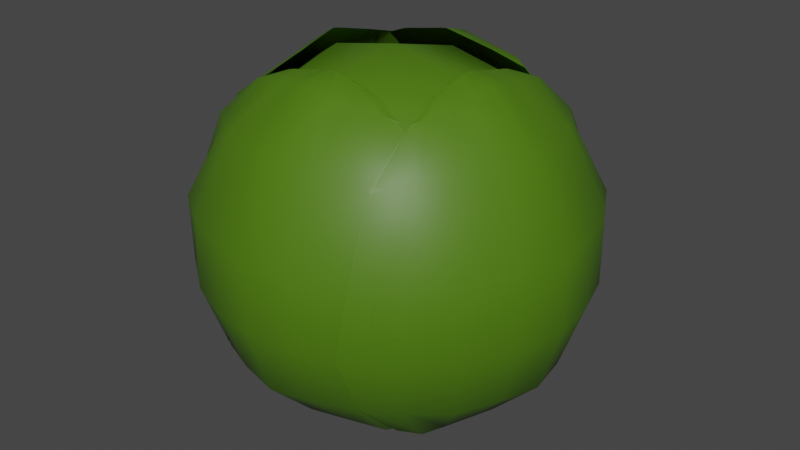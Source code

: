 # Source: Cabbage.blend  (saved by Blender 2.82.7; exported with 4.5.12 LTS)
import bpy
from mathutils import Matrix  # noqa: F401  (used for matrix-valued properties, if any)

bpy.ops.wm.read_factory_settings(use_empty=True)
scene = bpy.context.scene
scene.name = 'Scene'

# ---- collections
col_collection = bpy.data.collections.new('Collection'); scene.collection.children.link(col_collection)

# ---- materials (node trees are filled in below, after node groups)
mat_green_cabbage = bpy.data.materials.new('Green_Cabbage')
mat_green_cabbage.use_transparent_shadow = False

# ---- node groups
ng_auto_smooth = bpy.data.node_groups.new('Auto Smooth', 'GeometryNodeTree')
_s = ng_auto_smooth.interface.new_socket(name='Geometry', in_out='OUTPUT', socket_type='NodeSocketGeometry')
_s = ng_auto_smooth.interface.new_socket(name='Geometry', in_out='INPUT', socket_type='NodeSocketGeometry')
_s = ng_auto_smooth.interface.new_socket(name='Angle', in_out='INPUT', socket_type='NodeSocketFloat')
_s.subtype = 'ANGLE'
_s.min_value = 0.0
_s.max_value = 3.142
ng_auto_smooth.is_modifier = True
_N = ng_auto_smooth.nodes; _L = ng_auto_smooth.links
n0 = _N.new('NodeGroupOutput'); n0.name = 'Group Output'; n0.location = (480, -100)
n1 = _N.new('NodeGroupInput'); n1.name = 'Group Input'; n1.location = (-420, -300)
n2 = _N.new('NodeGroupInput'); n2.name = 'Group Input.001'; n2.location = (-60, -100)
n3 = _N.new('GeometryNodeSetShadeSmooth'); n3.name = 'Set Shade Smooth'; n3.location = (120, -100)
n3.domain = 'EDGE'
n4 = _N.new('GeometryNodeSetShadeSmooth'); n4.name = 'Set Shade Smooth.001'; n4.location = (300, -100)
n5 = _N.new('GeometryNodeInputMeshEdgeAngle'); n5.name = 'Edge Angle'; n5.location = (-420, -220)
n6 = _N.new('GeometryNodeInputEdgeSmooth'); n6.name = 'Is Edge Smooth'; n6.location = (-60, -160)
n7 = _N.new('GeometryNodeInputShadeSmooth'); n7.name = 'Is Face Smooth'; n7.location = (-240, -340)
n8 = _N.new('FunctionNodeBooleanMath'); n8.name = 'Boolean Math'; n8.location = (-60, -220)
n9 = _N.new('FunctionNodeCompare'); n9.name = 'Compare'; n9.location = (-240, -180)
n9.operation = 'LESS_EQUAL'
_L.new(n5.outputs[0], n9.inputs[0])
_L.new(n4.outputs[0], n0.inputs[0])
_L.new(n1.outputs[1], n9.inputs[1])
_L.new(n9.outputs[0], n8.inputs[0])
_L.new(n7.outputs[0], n8.inputs[1])
_L.new(n2.outputs[0], n3.inputs[0])
_L.new(n6.outputs[0], n3.inputs[1])
_L.new(n3.outputs[0], n4.inputs[0])
_L.new(n8.outputs[0], n3.inputs[2])
n0.is_active_output = True

# ---- material node trees
mat_green_cabbage.use_nodes = True; mat_green_cabbage.node_tree.nodes.clear()
_N = mat_green_cabbage.node_tree.nodes; _L = mat_green_cabbage.node_tree.links
n0 = _N.new('ShaderNodeOutputMaterial'); n0.name = 'Material Output'; n0.location = (300, 300)
n1 = _N.new('ShaderNodeBsdfPrincipled'); n1.name = 'Principled BSDF'; n1.location = (10, 300)
n1.distribution = 'GGX'
n1.subsurface_method = 'BURLEY'
n1.inputs[0].default_value = (0.07244, 0.1789, 0.003612, 1.0)
n1.inputs[3].default_value = 1.45
n1.inputs[27].default_value = (0.0, 0.0, 0.0, 1.0)
n1.inputs[28].default_value = 1.0
_L.new(n1.outputs[0], n0.inputs[0])
n0.is_active_output = True

# ---- world
world_world = bpy.data.worlds.new('World'); scene.world = world_world
world_world.use_nodes = True; world_world.node_tree.nodes.clear()
_N = world_world.node_tree.nodes; _L = world_world.node_tree.links
n0 = _N.new('ShaderNodeOutputWorld'); n0.name = 'World Output'; n0.location = (300, 300)
n1 = _N.new('ShaderNodeBackground'); n1.name = 'Background'; n1.location = (10, 300)
n1.inputs[0].default_value = (0.05088, 0.05088, 0.05088, 1.0)
_L.new(n1.outputs[0], n0.inputs[0])
n0.is_active_output = True
world_world.color = (0.05088, 0.05088, 0.05088)
world_world.use_sun_shadow = False
world_world.sun_shadow_jitter_overblur = 0.0

# ---- meshes
me_sphere = bpy.data.meshes.new('Sphere')
me_sphere.from_pydata([(-1.396, 0.02522, -1.372), (0.6735, 0.02522, -1.784), (1.29, 0.02522, -1.372), (1.701, 0.02522, -0.7559), (-1.808, -0.3382, -0.6585), (-1.396, -0.6463, -1.192), (-0.7802, -0.8521, -1.549), (-0.05334, -0.9244, -1.674), (0.6735, -0.8521, -1.549), (1.29, -0.6463, -1.192), (1.701, -0.3382, -0.6585), (-1.953, 0.02522, -0.02904), (-1.808, -0.6042, -0.3925), (-1.396, -1.138, -0.7005), (-0.7802, -1.494, -0.9064), (-0.05334, -1.62, -0.9787), (0.6735, -1.494, -0.9064), (1.29, -1.138, -0.7005), (1.701, -0.6042, -0.3925), (-1.808, -0.7016, -0.02904), (-1.396, -1.318, -0.02904), (-0.7802, -1.73, -0.02904), (-0.05334, -1.874, -0.02904), (0.6735, -1.73, -0.02904), (1.29, -1.318, -0.02904), (1.701, -0.7016, -0.02904), (-1.808, -0.6042, 0.3344), (-1.396, -1.138, 0.6425), (-0.7802, -1.494, 0.8483), (-0.05334, -1.62, 0.9206), (0.6735, -1.494, 0.8483), (1.29, -1.138, 0.6425), (1.701, -0.6042, 0.3344), (-1.808, -0.3382, 0.6004), (-1.396, -0.6463, 1.134), (-0.7802, -0.8521, 1.491), (-0.05334, -0.9244, 1.616), (0.6735, -0.8521, 1.491), (1.29, -0.6463, 1.134), (1.701, -0.3382, 0.6004), (-1.808, 0.02522, 0.6978), (-1.396, 0.02522, 1.314), (-0.7802, 0.02522, 1.726), (-0.05334, 0.02522, 1.87), (0.6735, 0.02522, 1.726), (1.29, 0.02522, 1.314), (1.701, 0.02522, 0.6978), (-1.808, 0.3886, 0.6004), (-1.396, 0.6967, 1.134), (-0.7802, 0.9026, 1.491), (-0.05334, 0.9749, 1.616), (0.6735, 0.9026, 1.491), (1.29, 0.6967, 1.134), (1.701, 0.3886, 0.6004), (-1.808, 0.6547, 0.3344), (-1.396, 1.188, 0.6425), (-0.7802, 1.545, 0.8483), (-0.05334, 1.67, 0.9206), (0.6735, 1.545, 0.8483), (1.29, 1.188, 0.6425), (1.701, 0.6547, 0.3344), (-1.808, 0.7521, -0.02904), (-1.396, 1.368, -0.02904), (-0.7802, 1.78, -0.02904), (-0.05334, 1.925, -0.02904), (0.6735, 1.78, -0.02904), (1.29, 1.368, -0.02904), (1.701, 0.7521, -0.02904), (-1.808, 0.6547, -0.3925), (-1.396, 1.188, -0.7005), (-0.7802, 1.545, -0.9064), (-0.05334, 1.67, -0.9787), (0.6735, 1.545, -0.9064), (1.29, 1.188, -0.7005), (1.701, 0.6547, -0.3925), (1.846, 0.02522, -0.02904), (-1.808, 0.3886, -0.6585), (-1.396, 0.6967, -1.192), (-0.7802, 0.9026, -1.549), (-0.05334, 0.9749, -1.674), (0.6735, 0.9026, -1.549), (1.29, 0.6967, -1.192), (1.701, 0.3886, -0.6585), (-1.808, 0.02522, -0.7559), (-0.7802, 0.02522, -1.784), (-0.05334, 0.02522, -1.928), (0.8998, -0.5301, 1.727), (0.9836, 0.4284, 1.727), (1.179, 1.329, 1.122), (0.936, -1.451, 1.122), (0.9244, -0.04933, 1.825), (1.716, -0.1186, 1.228), (0.9724, -0.3917, -1.798), (1.031, 0.2795, -1.798), (1.057, -0.06089, -1.847), (0.874, -1.575, -1.03), (1.14, 1.462, -1.03), (1.891, -0.1339, -1.111), (0.9363, -1.087, -1.534), (1.116, 0.9702, -1.534), (1.36, -0.08746, -1.643), (1.11, 0.818, 1.578), (0.9716, -1.78, 0.3439), (1.183, 1.724, -0.3702), (0.9174, -0.1306, 1.811), (0.9081, -0.2863, 1.779), (0.9035, -0.4234, 1.75), (0.9895, 0.4967, 1.714), (0.8937, -0.5984, 1.714), (1.271, 1.647, 0.3439), (0.9571, -0.9358, 1.578), (1.609, -0.4719, 1.21), (1.453, -0.843, 1.229), (1.209, -1.142, 1.18), (0.9688, 0.3227, 1.75), (0.9494, 0.1869, 1.779), (0.9317, 0.03191, 1.811), (1.394, 0.9771, 1.18), (1.582, 0.6406, 1.229), (1.672, 0.2479, 1.21), (2.113, -0.1533, 0.3672), (0.926, -0.04947, 1.824), (2.126, -0.1545, -0.3756), (1.196, -0.07307, 1.745), (1.052, -0.03339, -1.846), (1.046, 0.08572, -1.827), (1.041, 0.1947, -1.81), (0.9968, -0.3099, -1.81), (1.021, -0.2035, -1.827), (1.048, -0.08726, -1.846), (0.9572, -0.4446, -1.79), (1.058, -0.06099, -1.847), (1.025, 0.3342, -1.79), (0.8714, -1.84, -0.3702), (1.752, -0.5577, -1.098), (1.532, -0.9654, -1.118), (1.191, -1.337, -1.06), (1.411, 1.173, -1.06), (1.682, 0.7473, -1.118), (1.827, 0.3077, -1.098), (1.207, 0.7269, -1.645), (1.286, 0.4896, -1.617), (1.336, 0.1701, -1.625), (1.292, -0.3368, -1.625), (1.187, -0.6429, -1.617), (1.068, -0.8628, -1.645), (1.19, 0.1455, 1.713), (1.18, 0.403, 1.673), (1.162, 0.6651, 1.634), (2.07, 0.345, -0.3891), (1.899, 0.8854, -0.4071), (1.592, 1.39, -0.4023), (0.9335, 0.03336, 1.81), (0.9523, 0.1947, 1.777), (0.9745, 0.3485, 1.744), (2.061, 0.3185, 0.3771), (1.916, 0.8362, 0.3897), (1.655, 1.315, 0.3832), (1.407, -1.52, 0.3832), (1.747, -1.094, 0.3897), (1.98, -0.609, 0.3771), (0.9046, -0.4498, 1.744), (0.9095, -0.2945, 1.777), (0.919, -0.1323, 1.81), (1.332, -1.582, -0.4023), (1.722, -1.139, -0.4071), (1.985, -0.6367, -0.3891), (1.034, -0.7941, 1.634), (1.097, -0.5391, 1.673), (1.152, -0.2872, 1.713), (1.049, -0.08762, -1.846), (1.021, -0.21, -1.826), (0.9924, -0.3305, -1.806), (1.04, 0.2157, -1.806), (1.047, 0.09217, -1.826), (1.054, -0.03322, -1.846), (0.8689, -0.5291, 1.735), (0.953, 0.4327, 1.735), (1.17, 1.332, 1.13), (0.9266, -1.452, 1.13), (0.9039, -0.04754, 1.83), (1.709, -0.118, 1.235), (0.9524, -0.389, -1.803), (1.011, 0.2803, -1.803), (1.034, -0.05892, -1.853), (0.8569, -1.58, -1.033), (1.124, 1.47, -1.033), (1.882, -0.1331, -1.119), (0.9311, -1.088, -1.535), (1.111, 0.9723, -1.535), (1.354, -0.08693, -1.649), (1.09, 0.8215, 1.582), (0.9592, -1.787, 0.3442), (1.172, 1.732, -0.3729), (0.8964, -0.1314, 1.816), (0.8868, -0.2858, 1.784), (0.8824, -0.4217, 1.755), (0.9702, 0.4941, 1.719), (0.8752, -0.5924, 1.719), (1.26, 1.656, 0.3442), (0.9366, -0.9358, 1.582), (1.603, -0.4692, 1.216), (1.447, -0.8363, 1.237), (1.2, -1.144, 1.186), (0.9477, 0.3247, 1.755), (0.9285, 0.1901, 1.784), (0.9111, 0.03636, 1.816), (1.386, 0.9808, 1.186), (1.576, 0.6349, 1.237), (1.666, 0.2463, 1.216), (2.112, -0.1533, 0.3684), (0.9059, -0.04771, 1.83), (2.125, -0.1543, -0.3805), (1.191, -0.07261, 1.748), (1.03, -0.03105, -1.852), (1.025, 0.08891, -1.833), (1.016, 0.1968, -1.817), (0.9715, -0.3076, -1.817), (0.9993, -0.2029, -1.833), (1.026, -0.08575, -1.852), (0.938, -0.4366, -1.796), (1.036, -0.05906, -1.853), (1.005, 0.3297, -1.796), (0.859, -1.847, -0.3729), (1.744, -0.5534, -1.108), (1.521, -0.9669, -1.126), (1.181, -1.337, -1.069), (1.401, 1.174, -1.069), (1.672, 0.7506, -1.126), (1.819, 0.3048, -1.108), (1.204, 0.7279, -1.646), (1.28, 0.4864, -1.624), (1.33, 0.171, -1.631), (1.285, -0.3367, -1.631), (1.182, -0.6387, -1.624), (1.065, -0.8634, -1.646), (1.184, 0.1471, 1.716), (1.174, 0.4014, 1.676), (1.154, 0.6612, 1.638), (2.07, 0.3393, -0.3942), (1.897, 0.8869, -0.4119), (1.581, 1.398, -0.4049), (0.9133, 0.03698, 1.816), (0.9322, 0.1964, 1.782), (0.9479, 0.3503, 1.751), (2.061, 0.3133, 0.3785), (1.914, 0.8386, 0.391), (1.654, 1.316, 0.3853), (1.406, -1.521, 0.3853), (1.745, -1.096, 0.391), (1.981, -0.6039, 0.3785), (0.8782, -0.447, 1.751), (0.8894, -0.2927, 1.782), (0.8984, -0.1324, 1.816), (1.319, -1.589, -0.4049), (1.72, -1.14, -0.4119), (1.985, -0.631, -0.3942), (1.027, -0.789, 1.638), (1.092, -0.5365, 1.676), (1.146, -0.2879, 1.716), (1.027, -0.08598, -1.852), (0.9979, -0.207, -1.832), (0.9726, -0.3258, -1.812), (1.02, 0.2145, -1.812), (1.024, 0.09318, -1.832), (1.032, -0.03111, -1.852), (-0.5344, -0.8449, 1.727), (0.4277, -0.8449, 1.727), (1.342, -0.9612, 1.122), (-1.449, -0.9612, 1.122), (-0.05334, -0.8275, 1.825), (-0.05334, -1.622, 1.228), (-0.3902, -0.9052, -1.798), (0.2835, -0.9052, -1.798), (-0.05334, -0.9601, -1.847), (-1.578, -0.9103, -1.03), (1.471, -0.9103, -1.03), (-0.05334, -1.798, -1.111), (-1.086, -0.9298, -1.534), (0.979, -0.9298, -1.534), (-0.05334, -1.265, -1.643), (0.8269, -0.9373, 1.578), (-1.773, -1.025, 0.3439), (1.735, -0.9308, -0.3702), (-0.1349, -0.8277, 1.811), (-0.2908, -0.8319, 1.779), (-0.4278, -0.8393, 1.75), (0.4963, -0.8447, 1.714), (-0.603, -0.8447, 1.714), (1.667, -1.025, 0.3439), (-0.9336, -0.9373, 1.578), (-0.4146, -1.546, 1.21), (-0.798, -1.423, 1.229), (-1.117, -1.206, 1.18), (0.3212, -0.8393, 1.75), (0.1841, -0.8319, 1.779), (0.02822, -0.8277, 1.811), (1.01, -1.206, 1.18), (0.6913, -1.423, 1.229), (0.3079, -1.546, 1.21), (-0.05334, -2.02, 0.3672), (-0.05334, -0.8292, 1.824), (-0.05334, -2.034, -0.3756), (-0.05334, -1.1, 1.745), (-0.0263, -0.9537, -1.846), (0.0918, -0.937, -1.827), (0.1999, -0.9224, -1.81), (-0.3066, -0.9224, -1.81), (-0.1985, -0.937, -1.827), (-0.08038, -0.9537, -1.846), (-0.4442, -0.8946, -1.79), (-0.05334, -0.9613, -1.847), (0.3375, -0.8946, -1.79), (-1.842, -0.9308, -0.3702), (-0.4877, -1.696, -1.098), (-0.9129, -1.512, -1.118), (-1.313, -1.205, -1.06), (1.207, -1.205, -1.06), (0.8063, -1.512, -1.118), (0.381, -1.696, -1.098), (0.7445, -1.041, -1.645), (0.515, -1.141, -1.617), (0.2011, -1.218, -1.625), (-0.3078, -1.218, -1.625), (-0.6217, -1.141, -1.617), (-0.8512, -1.041, -1.645), (0.1638, -1.075, 1.713), (0.4195, -1.042, 1.673), (0.6791, -1.002, 1.634), (0.4394, -1.935, -0.3891), (0.9628, -1.717, -0.4071), (1.438, -1.367, -0.4023), (0.02982, -0.8293, 1.81), (0.1922, -0.8341, 1.777), (0.3474, -0.8427, 1.744), (0.4122, -1.928, 0.3771), (0.9153, -1.738, 0.3897), (1.369, -1.437, 0.3832), (-1.476, -1.437, 0.3832), (-1.022, -1.738, 0.3897), (-0.5188, -1.928, 0.3771), (-0.4541, -0.8427, 1.744), (-0.2989, -0.8341, 1.777), (-0.1365, -0.8293, 1.81), (-1.545, -1.367, -0.4023), (-1.069, -1.717, -0.4071), (-0.5461, -1.935, -0.3891), (-0.7858, -1.002, 1.634), (-0.5262, -1.042, 1.673), (-0.2705, -1.075, 1.713), (-0.08065, -0.9548, -1.846), (-0.205, -0.9376, -1.826), (-0.3275, -0.9198, -1.806), (0.2208, -0.9198, -1.806), (0.09833, -0.9376, -1.826), (-0.02604, -0.9548, -1.846), (-0.5361, -0.814, 1.735), (0.4294, -0.814, 1.735), (1.344, -0.952, 1.13), (-1.451, -0.952, 1.13), (-0.05334, -0.807, 1.83), (-0.05334, -1.615, 1.235), (-0.3893, -0.8851, -1.803), (0.2826, -0.8851, -1.803), (-0.05334, -0.9376, -1.853), (-1.584, -0.8937, -1.033), (1.478, -0.8937, -1.033), (-0.05334, -1.789, -1.119), (-1.087, -0.9247, -1.535), (0.9806, -0.9247, -1.535), (-0.05334, -1.259, -1.649), (0.8287, -0.9169, 1.582), (-1.781, -1.014, 0.3442), (1.743, -0.919, -0.3729), (-0.1375, -0.8068, 1.816), (-0.2922, -0.8107, 1.784), (-0.428, -0.8181, 1.755), (0.492, -0.8258, 1.719), (-0.5987, -0.8258, 1.719), (1.674, -1.014, 0.3442), (-0.9354, -0.9169, 1.582), (-0.4124, -1.54, 1.216), (-0.7918, -1.417, 1.237), (-1.12, -1.197, 1.186), (0.3213, -0.8181, 1.755), (0.1855, -0.8107, 1.784), (0.03086, -0.8068, 1.816), (1.013, -1.197, 1.186), (0.6851, -1.417, 1.237), (0.3057, -1.54, 1.216), (-0.05334, -2.02, 0.3684), (-0.05334, -0.809, 1.83), (-0.05334, -2.032, -0.3805), (-0.05334, -1.095, 1.748), (-0.02589, -0.9316, -1.852), (0.09312, -0.9155, -1.833), (0.1998, -0.8969, -1.817), (-0.3065, -0.8969, -1.817), (-0.1998, -0.9155, -1.833), (-0.0808, -0.9316, -1.852), (-0.438, -0.8748, -1.796), (-0.05334, -0.9392, -1.853), (0.3313, -0.8748, -1.796), (-1.85, -0.919, -0.3729), (-0.4841, -1.688, -1.108), (-0.9153, -1.502, -1.126), (-1.314, -1.196, -1.069), (1.207, -1.196, -1.069), (0.8086, -1.502, -1.126), (0.3774, -1.688, -1.108), (0.7454, -1.039, -1.646), (0.5113, -1.135, -1.624), (0.2015, -1.212, -1.631), (-0.3081, -1.212, -1.631), (-0.618, -1.135, -1.624), (-0.8521, -1.039, -1.646), (0.165, -1.069, 1.716), (0.4174, -1.037, 1.676), (0.6745, -0.9946, 1.638), (0.4337, -1.935, -0.3942), (0.9642, -1.715, -0.4119), (1.446, -1.355, -0.4049), (0.03167, -0.8089, 1.816), (0.1921, -0.8139, 1.782), (0.3468, -0.8161, 1.751), (0.407, -1.929, 0.3785), (0.9174, -1.736, 0.391), (1.37, -1.435, 0.3853), (-1.477, -1.435, 0.3853), (-1.024, -1.736, 0.391), (-0.5137, -1.929, 0.3785), (-0.4535, -0.8161, 1.751), (-0.2988, -0.8139, 1.782), (-0.1384, -0.8089, 1.816), (-1.552, -1.355, -0.4049), (-1.071, -1.715, -0.4119), (-0.5403, -1.935, -0.3942), (-0.7812, -0.9946, 1.638), (-0.5241, -1.037, 1.676), (-0.2717, -1.069, 1.716), (-0.08089, -0.9332, -1.852), (-0.204, -0.9145, -1.832), (-0.3245, -0.8996, -1.812), (0.2178, -0.8996, -1.812), (0.09732, -0.9145, -1.832), (-0.0258, -0.9332, -1.852), (0.4369, 0.8845, 1.727), (-0.5252, 0.8845, 1.727), (-1.439, 1.001, 1.122), (1.351, 1.001, 1.122), (-0.04411, 0.8672, 1.825), (-0.04411, 1.661, 1.228), (0.2928, 0.9448, -1.798), (-0.381, 0.9448, -1.798), (-0.04411, 0.9998, -1.847), (1.481, 0.9499, -1.03), (-1.569, 0.9499, -1.03), (-0.04411, 1.837, -1.111), (0.9883, 0.9694, -1.534), (-1.076, 0.9694, -1.534), (-0.04411, 1.305, -1.643), (-0.9243, 0.9769, 1.578), (1.676, 1.065, 0.3439), (-1.833, 0.9704, -0.3702), (0.03745, 0.8673, 1.811), (0.1934, 0.8715, 1.779), (0.3304, 0.8789, 1.75), (-0.5937, 0.8844, 1.714), (0.5055, 0.8844, 1.714), (-1.764, 1.065, 0.3439), (0.8361, 0.9769, 1.578), (0.3172, 1.586, 1.21), (0.7005, 1.462, 1.229), (1.019, 1.246, 1.18), (-0.4186, 0.8789, 1.75), (-0.2816, 0.8715, 1.779), (-0.1257, 0.8673, 1.811), (-1.108, 1.246, 1.18), (-0.7888, 1.462, 1.229), (-0.4054, 1.586, 1.21), (-0.04411, 2.06, 0.3672), (-0.04411, 0.8688, 1.824), (-0.04411, 2.073, -0.3756), (-0.04411, 1.139, 1.745), (-0.07115, 0.9933, -1.846), (-0.1893, 0.9767, -1.827), (-0.2974, 0.962, -1.81), (0.2092, 0.962, -1.81), (0.101, 0.9767, -1.827), (-0.01708, 0.9933, -1.846), (0.3468, 0.9342, -1.79), (-0.04411, 1.001, -1.847), (-0.435, 0.9342, -1.79), (1.745, 0.9704, -0.3702), (0.3902, 1.736, -1.098), (0.8155, 1.552, -1.118), (1.216, 1.245, -1.06), (-1.304, 1.245, -1.06), (-0.9037, 1.552, -1.118), (-0.4785, 1.736, -1.098), (-0.842, 1.081, -1.645), (-0.6125, 1.18, -1.617), (-0.2985, 1.258, -1.625), (0.2103, 1.258, -1.625), (0.5243, 1.18, -1.617), (0.7538, 1.081, -1.645), (-0.2613, 1.114, 1.713), (-0.5169, 1.082, 1.673), (-0.7765, 1.041, 1.634), (-0.5369, 1.974, -0.3891), (-1.06, 1.757, -0.4071), (-1.536, 1.406, -0.4023), (-0.1273, 0.8689, 1.81), (-0.2897, 0.8737, 1.777), (-0.4448, 0.8823, 1.744), (-0.5096, 1.968, 0.3771), (-1.013, 1.778, 0.3897), (-1.467, 1.476, 0.3832), (1.378, 1.476, 0.3832), (0.9245, 1.778, 0.3897), (0.4214, 1.968, 0.3771), (0.3566, 0.8823, 1.744), (0.2014, 0.8737, 1.777), (0.03905, 0.8689, 1.81), (1.448, 1.406, -0.4023), (0.972, 1.757, -0.4071), (0.4486, 1.974, -0.3891), (0.6883, 1.041, 1.634), (0.4287, 1.082, 1.673), (0.173, 1.114, 1.713), (-0.01681, 0.9944, -1.846), (0.1076, 0.9772, -1.826), (0.23, 0.9594, -1.806), (-0.3182, 0.9594, -1.806), (-0.1958, 0.9772, -1.826), (-0.07142, 0.9944, -1.846), (0.4386, 0.8537, 1.735), (-0.5268, 0.8537, 1.735), (-1.441, 0.9916, 1.13), (1.353, 0.9916, 1.13), (-0.04411, 0.8466, 1.83), (-0.04411, 1.655, 1.235), (0.2919, 0.9247, -1.803), (-0.3801, 0.9247, -1.803), (-0.04411, 0.9772, -1.853), (1.487, 0.9333, -1.033), (-1.575, 0.9333, -1.033), (-0.04411, 1.829, -1.119), (0.9899, 0.9643, -1.535), (-1.078, 0.9643, -1.535), (-0.04411, 1.299, -1.649), (-0.9261, 0.9565, 1.582), (1.684, 1.053, 0.3442), (-1.84, 0.9586, -0.3729), (0.04009, 0.8464, 1.816), (0.1947, 0.8503, 1.784), (0.3305, 0.8577, 1.755), (-0.5895, 0.8654, 1.719), (0.5012, 0.8654, 1.719), (-1.772, 1.053, 0.3442), (0.8379, 0.9565, 1.582), (0.315, 1.58, 1.216), (0.6943, 1.457, 1.237), (1.022, 1.237, 1.186), (-0.4188, 0.8577, 1.755), (-0.283, 0.8503, 1.784), (-0.1283, 0.8464, 1.816), (-1.111, 1.237, 1.186), (-0.7825, 1.457, 1.237), (-0.4032, 1.58, 1.216), (-0.04411, 2.06, 0.3684), (-0.04411, 0.8486, 1.83), (-0.04411, 2.072, -0.3805), (-0.04411, 1.134, 1.748), (-0.07157, 0.9712, -1.852), (-0.1906, 0.9551, -1.833), (-0.2973, 0.9365, -1.817), (0.2091, 0.9365, -1.817), (0.1024, 0.9551, -1.833), (-0.01666, 0.9712, -1.852), (0.3405, 0.9144, -1.796), (-0.04411, 0.9788, -1.853), (-0.4287, 0.9144, -1.796), (1.752, 0.9586, -0.3729), (0.3866, 1.727, -1.108), (0.8179, 1.542, -1.126), (1.217, 1.235, -1.069), (-1.305, 1.235, -1.069), (-0.9061, 1.542, -1.126), (-0.4749, 1.727, -1.108), (-0.8428, 1.078, -1.646), (-0.6088, 1.175, -1.624), (-0.2989, 1.252, -1.631), (0.2107, 1.252, -1.631), (0.5206, 1.175, -1.624), (0.7546, 1.078, -1.646), (-0.2624, 1.109, 1.716), (-0.5149, 1.076, 1.676), (-0.772, 1.034, 1.638), (-0.5311, 1.974, -0.3942), (-1.062, 1.755, -0.4119), (-1.543, 1.395, -0.4049), (-0.1291, 0.8485, 1.816), (-0.2896, 0.8535, 1.782), (-0.4443, 0.8557, 1.751), (-0.5045, 1.968, 0.3785), (-1.015, 1.776, 0.391), (-1.468, 1.475, 0.3853), (1.38, 1.475, 0.3853), (0.9267, 1.776, 0.391), (0.4163, 1.968, 0.3785), (0.356, 0.8557, 1.751), (0.2014, 0.8535, 1.782), (0.0409, 0.8485, 1.816), (1.455, 1.395, -0.4049), (0.9734, 1.755, -0.4119), (0.4429, 1.974, -0.3942), (0.6837, 1.034, 1.638), (0.4266, 1.076, 1.676), (0.1742, 1.109, 1.716), (-0.01657, 0.9729, -1.852), (0.1065, 0.9541, -1.832), (0.2271, 0.9392, -1.812), (-0.3153, 0.9392, -1.812), (-0.1948, 0.9541, -1.832), (-0.07166, 0.9729, -1.852), (-0.8227, 0.4858, 1.753), (-0.8227, -0.4353, 1.753), (-0.9414, -1.344, 1.107), (-0.9414, 1.395, 1.107), (-0.8206, 0.02522, 1.872), (-1.621, 0.02522, 1.252), (-0.8335, 0.3327, -1.849), (-0.8335, -0.2823, -1.849), (-0.8474, 0.02522, -1.92), (-0.8624, 1.64, -0.9917), (-0.8624, -1.59, -0.9917), (-1.753, 0.02522, -1.112), (-0.8582, 1.04, -1.595), (-0.8582, -0.99, -1.595), (-1.301, 0.02522, -1.619), (-0.8554, -0.9106, 1.609), (-0.9967, 1.727, 0.3269), (-0.9041, -1.748, -0.3479), (-0.8198, 0.09051, 1.86), (-0.8202, 0.244, 1.819), (-0.8216, 0.3798, 1.782), (-0.8224, -0.5035, 1.735), (-0.8224, 0.5539, 1.735), (-0.9967, -1.677, 0.3269), (-0.8554, 0.9611, 1.609), (-1.559, 0.3969, 1.248), (-1.44, 0.7801, 1.263), (-1.198, 1.085, 1.183), (-0.8216, -0.3294, 1.782), (-0.8202, -0.1936, 1.819), (-0.8198, -0.04007, 1.86), (-1.198, -1.034, 1.183), (-1.44, -0.7296, 1.263), (-1.559, -0.3465, 1.248), (-2.027, 0.02522, 0.3741), (-0.8211, 0.02522, 1.872), (-2.037, 0.02522, -0.3848), (-1.06, 0.02522, 1.721), (-0.8452, -0.003111, -1.918), (-0.8409, -0.09662, -1.895), (-0.8373, -0.2014, -1.869), (-0.8373, 0.2519, -1.869), (-0.8409, 0.1471, -1.895), (-0.8452, 0.05355, -1.918), (-0.8313, 0.3851, -1.836), (-0.8477, 0.02522, -1.92), (-0.8313, -0.3346, -1.836), (-0.9041, 1.799, -0.3479), (-1.672, 0.465, -1.118), (-1.504, 0.9014, -1.139), (-1.195, 1.272, -1.056), (-1.195, -1.221, -1.056), (-1.504, -0.851, -1.139), (-1.672, -0.4146, -1.118), (-1.034, -0.8339, -1.571), (-1.166, -0.53, -1.565), (-1.253, -0.2205, -1.589), (-1.253, 0.271, -1.589), (-1.166, 0.5804, -1.565), (-1.034, 0.8843, -1.571), (-1.027, -0.1795, 1.693), (-0.981, -0.4339, 1.656), (-0.9186, -0.6932, 1.628), (-1.98, -0.4781, -0.4018), (-1.722, -1.005, -0.4085), (-1.337, -1.446, -0.3966), (-0.8203, -0.0418, 1.859), (-0.8208, -0.2018, 1.816), (-0.8225, -0.3556, 1.775), (-1.978, -0.4496, 0.386), (-1.746, -0.9595, 0.3887), (-1.395, -1.397, 0.3791), (-1.395, 1.447, 0.3791), (-1.746, 1.01, 0.3887), (-1.978, 0.5001, 0.386), (-0.8225, 0.406, 1.775), (-0.8208, 0.2522, 1.816), (-0.8203, 0.09224, 1.859), (-1.337, 1.497, -0.3966), (-1.722, 1.056, -0.4085), (-1.98, 0.5286, -0.4018), (-0.9186, 0.7436, 1.628), (-0.981, 0.4843, 1.656), (-1.027, 0.23, 1.693), (-0.8455, 0.05382, -1.918), (-0.841, 0.1535, -1.894), (-0.8367, 0.2722, -1.864), (-0.8367, -0.2218, -1.864), (-0.841, -0.1031, -1.894), (-0.8455, -0.003385, -1.918), (-0.8142, 0.4863, 1.755), (-0.8142, -0.4359, 1.755), (-0.9302, -1.347, 1.114), (-0.9302, 1.398, 1.114), (-0.8146, 0.02522, 1.874), (-1.619, 0.02522, 1.254), (-0.8301, 0.3323, -1.85), (-0.8301, -0.2819, -1.85), (-0.8438, 0.02522, -1.922), (-0.8583, 1.641, -0.9947), (-0.8583, -1.59, -0.9947), (-1.749, 0.02522, -1.117), (-0.8549, 1.041, -1.597), (-0.8549, -0.9909, -1.597), (-1.289, 0.02522, -1.627), (-0.8509, -0.9105, 1.612), (-0.9847, 1.735, 0.3292), (-0.892, -1.755, -0.3526), (-0.8139, 0.09356, 1.861), (-0.8143, 0.2458, 1.82), (-0.8158, 0.3804, 1.783), (-0.8171, -0.4999, 1.738), (-0.8171, 0.5504, 1.738), (-0.9847, -1.684, 0.3292), (-0.8509, 0.9609, 1.612), (-1.558, 0.3936, 1.251), (-1.429, 0.7813, 1.271), (-1.187, 1.089, 1.188), (-0.8158, -0.33, 1.783), (-0.8143, -0.1954, 1.82), (-0.8139, -0.04312, 1.861), (-1.187, -1.038, 1.188), (-1.429, -0.7309, 1.271), (-1.558, -0.3432, 1.251), (-2.028, 0.02522, 0.3732), (-0.8152, 0.02522, 1.874), (-2.036, 0.02522, -0.3877), (-1.051, 0.02522, 1.727), (-0.8417, -0.003737, -1.92), (-0.8374, -0.09831, -1.896), (-0.8328, -0.2012, -1.871), (-0.8328, 0.2517, -1.871), (-0.8374, 0.1488, -1.896), (-0.8417, 0.05418, -1.92), (-0.8278, 0.3793, -1.838), (-0.8441, 0.02522, -1.922), (-0.8278, -0.3289, -1.838), (-0.892, 1.806, -0.3526), (-1.669, 0.4605, -1.124), (-1.499, 0.9026, -1.145), (-1.184, 1.274, -1.065), (-1.184, -1.223, -1.065), (-1.499, -0.8522, -1.145), (-1.669, -0.41, -1.124), (-1.024, -0.8346, -1.578), (-1.154, -0.5267, -1.573), (-1.241, -0.2213, -1.597), (-1.241, 0.2718, -1.597), (-1.154, 0.5771, -1.573), (-1.024, 0.885, -1.578), (-1.017, -0.1815, 1.699), (-0.9715, -0.4327, 1.662), (-0.9092, -0.6897, 1.635), (-1.981, -0.4709, -0.4033), (-1.72, -1.007, -0.411), (-1.325, -1.453, -0.4011), (-0.8144, -0.04413, 1.86), (-0.8152, -0.2022, 1.818), (-0.8151, -0.3548, 1.777), (-1.979, -0.443, 0.3838), (-1.744, -0.9619, 0.3876), (-1.383, -1.404, 0.3805), (-1.383, 1.455, 0.3805), (-1.744, 1.012, 0.3876), (-1.979, 0.4934, 0.3838), (-0.8151, 0.4052, 1.777), (-0.8152, 0.2527, 1.818), (-0.8144, 0.09457, 1.86), (-1.325, 1.504, -0.4011), (-1.72, 1.057, -0.411), (-1.981, 0.5214, -0.4033), (-0.9092, 0.7402, 1.635), (-0.9715, 0.4832, 1.662), (-1.017, 0.232, 1.699), (-0.842, 0.05426, -1.919), (-0.8371, 0.1527, -1.895), (-0.8333, 0.2698, -1.866), (-0.8333, -0.2193, -1.866), (-0.8371, -0.1023, -1.895), (-0.842, -0.003819, -1.919)], [], [(2, 9, 8, 1), (85, 7, 6, 84), (0, 5, 4, 83), (3, 10, 9, 2), (1, 8, 7, 85), (84, 6, 5, 0), (83, 4, 11), (75, 10, 3), (10, 18, 17, 9), (8, 16, 15, 7), (6, 14, 13, 5), (4, 12, 11), (75, 18, 10), (9, 17, 16, 8), (7, 15, 14, 6), (5, 13, 12, 4), (14, 21, 20, 13), (12, 19, 11), (75, 25, 18), (17, 24, 23, 16), (15, 22, 21, 14), (13, 20, 19, 12), (18, 25, 24, 17), (16, 23, 22, 15), (75, 32, 25), (24, 31, 30, 23), (22, 29, 28, 21), (20, 27, 26, 19), (25, 32, 31, 24), (23, 30, 29, 22), (21, 28, 27, 20), (19, 26, 11), (27, 34, 33, 26), (32, 39, 38, 31), (30, 37, 36, 29), (28, 35, 34, 27), (26, 33, 11), (75, 39, 32), (31, 38, 37, 30), (29, 36, 35, 28), (39, 46, 45, 38), (37, 44, 43, 36), (35, 42, 41, 34), (33, 40, 11), (75, 46, 39), (38, 45, 44, 37), (36, 43, 42, 35), (34, 41, 40, 33), (40, 47, 11), (75, 53, 46), (45, 52, 51, 44), (43, 50, 49, 42), (41, 48, 47, 40), (46, 53, 52, 45), (44, 51, 50, 43), (42, 49, 48, 41), (52, 59, 58, 51), (50, 57, 56, 49), (48, 55, 54, 47), (53, 60, 59, 52), (51, 58, 57, 50), (49, 56, 55, 48), (47, 54, 11), (75, 60, 53), (60, 67, 66, 59), (58, 65, 64, 57), (56, 63, 62, 55), (54, 61, 11), (75, 67, 60), (59, 66, 65, 58), (57, 64, 63, 56), (55, 62, 61, 54), (65, 72, 71, 64), (63, 70, 69, 62), (61, 68, 11), (75, 74, 67), (66, 73, 72, 65), (64, 71, 70, 63), (62, 69, 68, 61), (67, 74, 73, 66), (75, 82, 74), (73, 81, 80, 72), (71, 79, 78, 70), (69, 77, 76, 68), (74, 82, 81, 73), (72, 80, 79, 71), (70, 78, 77, 69), (68, 76, 11), (79, 85, 84, 78), (77, 0, 83, 76), (82, 3, 2, 81), (80, 1, 85, 79), (78, 84, 0, 77), (76, 83, 11), (75, 3, 82), (81, 2, 1, 80), (118, 117, 148, 147), (88, 101, 148, 117), (91, 119, 146, 123), (113, 112, 168, 167), (137, 96, 103, 151), (149, 122, 97, 139), (136, 135, 165, 164), (138, 137, 151, 150), (103, 109, 157, 151), (157, 156, 150, 151), (164, 165, 159, 158), (135, 134, 166, 165), (148, 154, 153, 147), (101, 107, 154, 148), (146, 152, 121, 123), (154, 107, 87, 114), (153, 154, 114, 115), (152, 153, 115, 116), (121, 152, 116, 90), (167, 168, 162, 161), (155, 120, 122, 149), (109, 88, 117, 157), (157, 117, 118, 156), (158, 159, 112, 113), (165, 166, 160, 159), (155, 119, 91, 120), (111, 112, 159, 160), (160, 120, 91, 111), (113, 89, 102, 158), (166, 122, 120, 160), (158, 102, 133, 164), (156, 118, 119, 155), (168, 169, 163, 162), (169, 123, 121, 163), (110, 167, 161, 108), (163, 121, 90, 104), (162, 163, 104, 105), (161, 162, 105, 106), (108, 161, 106, 86), (119, 118, 147, 146), (147, 153, 152, 146), (134, 97, 122, 166), (164, 133, 95, 136), (144, 135, 136, 145), (143, 134, 135, 144), (112, 111, 169, 168), (91, 123, 169, 111), (110, 89, 113, 167), (172, 145, 98, 130), (131, 100, 143, 170), (173, 140, 141, 174), (172, 130, 92, 127), (171, 172, 127, 128), (170, 171, 128, 129), (131, 170, 129, 94), (174, 141, 142, 175), (175, 142, 100, 131), (132, 99, 140, 173), (170, 143, 144, 171), (156, 155, 149, 150), (175, 131, 94, 124), (174, 175, 124, 125), (173, 174, 125, 126), (132, 173, 126, 93), (100, 97, 134, 143), (95, 98, 145, 136), (140, 137, 138, 141), (141, 138, 139, 142), (99, 96, 137, 140), (100, 142, 139, 97), (171, 144, 145, 172), (150, 149, 139, 138), (208, 237, 238, 207), (178, 207, 238, 191), (181, 213, 236, 209), (203, 257, 258, 202), (227, 241, 193, 186), (239, 229, 187, 212), (226, 254, 255, 225), (228, 240, 241, 227), (193, 241, 247, 199), (247, 241, 240, 246), (254, 248, 249, 255), (225, 255, 256, 224), (238, 237, 243, 244), (191, 238, 244, 197), (236, 213, 211, 242), (244, 204, 177, 197), (243, 205, 204, 244), (242, 206, 205, 243), (211, 180, 206, 242), (257, 251, 252, 258), (245, 239, 212, 210), (199, 247, 207, 178), (247, 246, 208, 207), (248, 203, 202, 249), (255, 249, 250, 256), (245, 210, 181, 209), (201, 250, 249, 202), (250, 201, 181, 210), (203, 248, 192, 179), (256, 250, 210, 212), (248, 254, 223, 192), (246, 245, 209, 208), (258, 252, 253, 259), (259, 253, 211, 213), (200, 198, 251, 257), (253, 194, 180, 211), (252, 195, 194, 253), (251, 196, 195, 252), (198, 176, 196, 251), (209, 236, 237, 208), (237, 236, 242, 243), (224, 256, 212, 187), (254, 226, 185, 223), (234, 235, 226, 225), (233, 234, 225, 224), (202, 258, 259, 201), (181, 201, 259, 213), (200, 257, 203, 179), (262, 220, 188, 235), (221, 260, 233, 190), (263, 264, 231, 230), (262, 217, 182, 220), (261, 218, 217, 262), (260, 219, 218, 261), (221, 184, 219, 260), (264, 265, 232, 231), (265, 221, 190, 232), (222, 263, 230, 189), (260, 261, 234, 233), (246, 240, 239, 245), (265, 214, 184, 221), (264, 215, 214, 265), (263, 216, 215, 264), (222, 183, 216, 263), (190, 233, 224, 187), (185, 226, 235, 188), (230, 231, 228, 227), (231, 232, 229, 228), (189, 230, 227, 186), (190, 187, 229, 232), (261, 262, 235, 234), (240, 228, 229, 239), (101, 88, 178, 191), (103, 96, 186, 193), (104, 90, 180, 194), (105, 104, 194, 195), (106, 105, 195, 196), (86, 106, 196, 176), (107, 101, 191, 197), (87, 107, 197, 177), (108, 86, 176, 198), (109, 103, 193, 199), (102, 89, 179, 192), (88, 109, 199, 178), (110, 108, 198, 200), (89, 110, 200, 179), (114, 87, 177, 204), (115, 114, 204, 205), (116, 115, 205, 206), (90, 116, 206, 180), (124, 94, 184, 214), (125, 124, 214, 215), (126, 125, 215, 216), (93, 126, 216, 183), (127, 92, 182, 217), (128, 127, 217, 218), (129, 128, 218, 219), (94, 129, 219, 184), (130, 98, 188, 220), (92, 130, 220, 182), (132, 93, 183, 222), (133, 102, 192, 223), (95, 133, 223, 185), (96, 99, 189, 186), (98, 95, 185, 188), (99, 132, 222, 189), (298, 297, 328, 327), (268, 281, 328, 297), (271, 299, 326, 303), (293, 292, 348, 347), (317, 276, 283, 331), (329, 302, 277, 319), (316, 315, 345, 344), (318, 317, 331, 330), (283, 289, 337, 331), (337, 336, 330, 331), (344, 345, 339, 338), (315, 314, 346, 345), (328, 334, 333, 327), (281, 287, 334, 328), (326, 332, 301, 303), (334, 287, 267, 294), (333, 334, 294, 295), (332, 333, 295, 296), (301, 332, 296, 270), (347, 348, 342, 341), (335, 300, 302, 329), (289, 268, 297, 337), (337, 297, 298, 336), (338, 339, 292, 293), (345, 346, 340, 339), (335, 299, 271, 300), (291, 292, 339, 340), (340, 300, 271, 291), (293, 269, 282, 338), (346, 302, 300, 340), (338, 282, 313, 344), (336, 298, 299, 335), (348, 349, 343, 342), (349, 303, 301, 343), (290, 347, 341, 288), (343, 301, 270, 284), (342, 343, 284, 285), (341, 342, 285, 286), (288, 341, 286, 266), (299, 298, 327, 326), (327, 333, 332, 326), (314, 277, 302, 346), (344, 313, 275, 316), (324, 315, 316, 325), (323, 314, 315, 324), (292, 291, 349, 348), (271, 303, 349, 291), (290, 269, 293, 347), (352, 325, 278, 310), (311, 280, 323, 350), (353, 320, 321, 354), (352, 310, 272, 307), (351, 352, 307, 308), (350, 351, 308, 309), (311, 350, 309, 274), (354, 321, 322, 355), (355, 322, 280, 311), (312, 279, 320, 353), (350, 323, 324, 351), (336, 335, 329, 330), (355, 311, 274, 304), (354, 355, 304, 305), (353, 354, 305, 306), (312, 353, 306, 273), (280, 277, 314, 323), (275, 278, 325, 316), (320, 317, 318, 321), (321, 318, 319, 322), (279, 276, 317, 320), (280, 322, 319, 277), (351, 324, 325, 352), (330, 329, 319, 318), (388, 417, 418, 387), (358, 387, 418, 371), (361, 393, 416, 389), (383, 437, 438, 382), (407, 421, 373, 366), (419, 409, 367, 392), (406, 434, 435, 405), (408, 420, 421, 407), (373, 421, 427, 379), (427, 421, 420, 426), (434, 428, 429, 435), (405, 435, 436, 404), (418, 417, 423, 424), (371, 418, 424, 377), (416, 393, 391, 422), (424, 384, 357, 377), (423, 385, 384, 424), (422, 386, 385, 423), (391, 360, 386, 422), (437, 431, 432, 438), (425, 419, 392, 390), (379, 427, 387, 358), (427, 426, 388, 387), (428, 383, 382, 429), (435, 429, 430, 436), (425, 390, 361, 389), (381, 430, 429, 382), (430, 381, 361, 390), (383, 428, 372, 359), (436, 430, 390, 392), (428, 434, 403, 372), (426, 425, 389, 388), (438, 432, 433, 439), (439, 433, 391, 393), (380, 378, 431, 437), (433, 374, 360, 391), (432, 375, 374, 433), (431, 376, 375, 432), (378, 356, 376, 431), (389, 416, 417, 388), (417, 416, 422, 423), (404, 436, 392, 367), (434, 406, 365, 403), (414, 415, 406, 405), (413, 414, 405, 404), (382, 438, 439, 381), (361, 381, 439, 393), (380, 437, 383, 359), (442, 400, 368, 415), (401, 440, 413, 370), (443, 444, 411, 410), (442, 397, 362, 400), (441, 398, 397, 442), (440, 399, 398, 441), (401, 364, 399, 440), (444, 445, 412, 411), (445, 401, 370, 412), (402, 443, 410, 369), (440, 441, 414, 413), (426, 420, 419, 425), (445, 394, 364, 401), (444, 395, 394, 445), (443, 396, 395, 444), (402, 363, 396, 443), (370, 413, 404, 367), (365, 406, 415, 368), (410, 411, 408, 407), (411, 412, 409, 408), (369, 410, 407, 366), (370, 367, 409, 412), (441, 442, 415, 414), (420, 408, 409, 419), (281, 268, 358, 371), (283, 276, 366, 373), (284, 270, 360, 374), (285, 284, 374, 375), (286, 285, 375, 376), (266, 286, 376, 356), (287, 281, 371, 377), (267, 287, 377, 357), (288, 266, 356, 378), (289, 283, 373, 379), (282, 269, 359, 372), (268, 289, 379, 358), (290, 288, 378, 380), (269, 290, 380, 359), (294, 267, 357, 384), (295, 294, 384, 385), (296, 295, 385, 386), (270, 296, 386, 360), (304, 274, 364, 394), (305, 304, 394, 395), (306, 305, 395, 396), (273, 306, 396, 363), (307, 272, 362, 397), (308, 307, 397, 398), (309, 308, 398, 399), (274, 309, 399, 364), (310, 278, 368, 400), (272, 310, 400, 362), (312, 273, 363, 402), (313, 282, 372, 403), (275, 313, 403, 365), (276, 279, 369, 366), (278, 275, 365, 368), (279, 312, 402, 369), (478, 477, 508, 507), (448, 461, 508, 477), (451, 479, 506, 483), (473, 472, 528, 527), (497, 456, 463, 511), (509, 482, 457, 499), (496, 495, 525, 524), (498, 497, 511, 510), (463, 469, 517, 511), (517, 516, 510, 511), (524, 525, 519, 518), (495, 494, 526, 525), (508, 514, 513, 507), (461, 467, 514, 508), (506, 512, 481, 483), (514, 467, 447, 474), (513, 514, 474, 475), (512, 513, 475, 476), (481, 512, 476, 450), (527, 528, 522, 521), (515, 480, 482, 509), (469, 448, 477, 517), (517, 477, 478, 516), (518, 519, 472, 473), (525, 526, 520, 519), (515, 479, 451, 480), (471, 472, 519, 520), (520, 480, 451, 471), (473, 449, 462, 518), (526, 482, 480, 520), (518, 462, 493, 524), (516, 478, 479, 515), (528, 529, 523, 522), (529, 483, 481, 523), (470, 527, 521, 468), (523, 481, 450, 464), (522, 523, 464, 465), (521, 522, 465, 466), (468, 521, 466, 446), (479, 478, 507, 506), (507, 513, 512, 506), (494, 457, 482, 526), (524, 493, 455, 496), (504, 495, 496, 505), (503, 494, 495, 504), (472, 471, 529, 528), (451, 483, 529, 471), (470, 449, 473, 527), (532, 505, 458, 490), (491, 460, 503, 530), (533, 500, 501, 534), (532, 490, 452, 487), (531, 532, 487, 488), (530, 531, 488, 489), (491, 530, 489, 454), (534, 501, 502, 535), (535, 502, 460, 491), (492, 459, 500, 533), (530, 503, 504, 531), (516, 515, 509, 510), (535, 491, 454, 484), (534, 535, 484, 485), (533, 534, 485, 486), (492, 533, 486, 453), (460, 457, 494, 503), (455, 458, 505, 496), (500, 497, 498, 501), (501, 498, 499, 502), (459, 456, 497, 500), (460, 502, 499, 457), (531, 504, 505, 532), (510, 509, 499, 498), (568, 597, 598, 567), (538, 567, 598, 551), (541, 573, 596, 569), (563, 617, 618, 562), (587, 601, 553, 546), (599, 589, 547, 572), (586, 614, 615, 585), (588, 600, 601, 587), (553, 601, 607, 559), (607, 601, 600, 606), (614, 608, 609, 615), (585, 615, 616, 584), (598, 597, 603, 604), (551, 598, 604, 557), (596, 573, 571, 602), (604, 564, 537, 557), (603, 565, 564, 604), (602, 566, 565, 603), (571, 540, 566, 602), (617, 611, 612, 618), (605, 599, 572, 570), (559, 607, 567, 538), (607, 606, 568, 567), (608, 563, 562, 609), (615, 609, 610, 616), (605, 570, 541, 569), (561, 610, 609, 562), (610, 561, 541, 570), (563, 608, 552, 539), (616, 610, 570, 572), (608, 614, 583, 552), (606, 605, 569, 568), (618, 612, 613, 619), (619, 613, 571, 573), (560, 558, 611, 617), (613, 554, 540, 571), (612, 555, 554, 613), (611, 556, 555, 612), (558, 536, 556, 611), (569, 596, 597, 568), (597, 596, 602, 603), (584, 616, 572, 547), (614, 586, 545, 583), (594, 595, 586, 585), (593, 594, 585, 584), (562, 618, 619, 561), (541, 561, 619, 573), (560, 617, 563, 539), (622, 580, 548, 595), (581, 620, 593, 550), (623, 624, 591, 590), (622, 577, 542, 580), (621, 578, 577, 622), (620, 579, 578, 621), (581, 544, 579, 620), (624, 625, 592, 591), (625, 581, 550, 592), (582, 623, 590, 549), (620, 621, 594, 593), (606, 600, 599, 605), (625, 574, 544, 581), (624, 575, 574, 625), (623, 576, 575, 624), (582, 543, 576, 623), (550, 593, 584, 547), (545, 586, 595, 548), (590, 591, 588, 587), (591, 592, 589, 588), (549, 590, 587, 546), (550, 547, 589, 592), (621, 622, 595, 594), (600, 588, 589, 599), (461, 448, 538, 551), (463, 456, 546, 553), (464, 450, 540, 554), (465, 464, 554, 555), (466, 465, 555, 556), (446, 466, 556, 536), (467, 461, 551, 557), (447, 467, 557, 537), (468, 446, 536, 558), (469, 463, 553, 559), (462, 449, 539, 552), (448, 469, 559, 538), (470, 468, 558, 560), (449, 470, 560, 539), (474, 447, 537, 564), (475, 474, 564, 565), (476, 475, 565, 566), (450, 476, 566, 540), (484, 454, 544, 574), (485, 484, 574, 575), (486, 485, 575, 576), (453, 486, 576, 543), (487, 452, 542, 577), (488, 487, 577, 578), (489, 488, 578, 579), (454, 489, 579, 544), (490, 458, 548, 580), (452, 490, 580, 542), (492, 453, 543, 582), (493, 462, 552, 583), (455, 493, 583, 545), (456, 459, 549, 546), (458, 455, 545, 548), (459, 492, 582, 549), (658, 657, 688, 687), (628, 641, 688, 657), (631, 659, 686, 663), (653, 652, 708, 707), (677, 636, 643, 691), (689, 662, 637, 679), (676, 675, 705, 704), (678, 677, 691, 690), (643, 649, 697, 691), (697, 696, 690, 691), (704, 705, 699, 698), (675, 674, 706, 705), (688, 694, 693, 687), (641, 647, 694, 688), (686, 692, 661, 663), (694, 647, 627, 654), (693, 694, 654, 655), (692, 693, 655, 656), (661, 692, 656, 630), (707, 708, 702, 701), (695, 660, 662, 689), (649, 628, 657, 697), (697, 657, 658, 696), (698, 699, 652, 653), (705, 706, 700, 699), (695, 659, 631, 660), (651, 652, 699, 700), (700, 660, 631, 651), (653, 629, 642, 698), (706, 662, 660, 700), (698, 642, 673, 704), (696, 658, 659, 695), (708, 709, 703, 702), (709, 663, 661, 703), (650, 707, 701, 648), (703, 661, 630, 644), (702, 703, 644, 645), (701, 702, 645, 646), (648, 701, 646, 626), (659, 658, 687, 686), (687, 693, 692, 686), (674, 637, 662, 706), (704, 673, 635, 676), (684, 675, 676, 685), (683, 674, 675, 684), (652, 651, 709, 708), (631, 663, 709, 651), (650, 629, 653, 707), (712, 685, 638, 670), (671, 640, 683, 710), (713, 680, 681, 714), (712, 670, 632, 667), (711, 712, 667, 668), (710, 711, 668, 669), (671, 710, 669, 634), (714, 681, 682, 715), (715, 682, 640, 671), (672, 639, 680, 713), (710, 683, 684, 711), (696, 695, 689, 690), (715, 671, 634, 664), (714, 715, 664, 665), (713, 714, 665, 666), (672, 713, 666, 633), (640, 637, 674, 683), (635, 638, 685, 676), (680, 677, 678, 681), (681, 678, 679, 682), (639, 636, 677, 680), (640, 682, 679, 637), (711, 684, 685, 712), (690, 689, 679, 678), (748, 777, 778, 747), (718, 747, 778, 731), (721, 753, 776, 749), (743, 797, 798, 742), (767, 781, 733, 726), (779, 769, 727, 752), (766, 794, 795, 765), (768, 780, 781, 767), (733, 781, 787, 739), (787, 781, 780, 786), (794, 788, 789, 795), (765, 795, 796, 764), (778, 777, 783, 784), (731, 778, 784, 737), (776, 753, 751, 782), (784, 744, 717, 737), (783, 745, 744, 784), (782, 746, 745, 783), (751, 720, 746, 782), (797, 791, 792, 798), (785, 779, 752, 750), (739, 787, 747, 718), (787, 786, 748, 747), (788, 743, 742, 789), (795, 789, 790, 796), (785, 750, 721, 749), (741, 790, 789, 742), (790, 741, 721, 750), (743, 788, 732, 719), (796, 790, 750, 752), (788, 794, 763, 732), (786, 785, 749, 748), (798, 792, 793, 799), (799, 793, 751, 753), (740, 738, 791, 797), (793, 734, 720, 751), (792, 735, 734, 793), (791, 736, 735, 792), (738, 716, 736, 791), (749, 776, 777, 748), (777, 776, 782, 783), (764, 796, 752, 727), (794, 766, 725, 763), (774, 775, 766, 765), (773, 774, 765, 764), (742, 798, 799, 741), (721, 741, 799, 753), (740, 797, 743, 719), (802, 760, 728, 775), (761, 800, 773, 730), (803, 804, 771, 770), (802, 757, 722, 760), (801, 758, 757, 802), (800, 759, 758, 801), (761, 724, 759, 800), (804, 805, 772, 771), (805, 761, 730, 772), (762, 803, 770, 729), (800, 801, 774, 773), (786, 780, 779, 785), (805, 754, 724, 761), (804, 755, 754, 805), (803, 756, 755, 804), (762, 723, 756, 803), (730, 773, 764, 727), (725, 766, 775, 728), (770, 771, 768, 767), (771, 772, 769, 768), (729, 770, 767, 726), (730, 727, 769, 772), (801, 802, 775, 774), (780, 768, 769, 779), (641, 628, 718, 731), (643, 636, 726, 733), (644, 630, 720, 734), (645, 644, 734, 735), (646, 645, 735, 736), (626, 646, 736, 716), (647, 641, 731, 737), (627, 647, 737, 717), (648, 626, 716, 738), (649, 643, 733, 739), (642, 629, 719, 732), (628, 649, 739, 718), (650, 648, 738, 740), (629, 650, 740, 719), (654, 627, 717, 744), (655, 654, 744, 745), (656, 655, 745, 746), (630, 656, 746, 720), (664, 634, 724, 754), (665, 664, 754, 755), (666, 665, 755, 756), (633, 666, 756, 723), (667, 632, 722, 757), (668, 667, 757, 758), (669, 668, 758, 759), (634, 669, 759, 724), (670, 638, 728, 760), (632, 670, 760, 722), (672, 633, 723, 762), (673, 642, 732, 763), (635, 673, 763, 725), (636, 639, 729, 726), (638, 635, 725, 728), (639, 672, 762, 729)])
me_sphere.polygons.foreach_set('use_smooth', [True] * 808)
_uv = me_sphere.uv_layers.new(name='UVMap')
_uv.uv.foreach_set('vector', [0.75, 0.25, 0.6667, 0.25, 0.6667, 0.375, 0.75, 0.375, 0.75, 0.5, 0.6667, 0.5, 0.6667, 0.625, 0.75, 0.625, 0.75, 0.75, 0.6667, 0.75, 0.6667, 0.875, 0.75, 0.875, 0.75, 0.125, 0.6667, 0.125, 0.6667, 0.25, 0.75, 0.25, 0.75, 0.375, 0.6667, 0.375, 0.6667, 0.5, 0.75, 0.5, 0.75, 0.625, 0.6667, 0.625, 0.6667, 0.75, 0.75, 0.75, 0.75, 0.875, 0.6667, 0.875, 0.7083, 1.0, 0.7083, 0.0, 0.6667, 0.125, 0.75, 0.125, 0.6667, 0.125, 0.5833, 0.125, 0.5833, 0.25, 0.6667, 0.25, 0.6667, 0.375, 0.5833, 0.375, 0.5833, 0.5, 0.6667, 0.5, 0.6667, 0.625, 0.5833, 0.625, 0.5833, 0.75, 0.6667, 0.75, 0.6667, 0.875, 0.5833, 0.875, 0.625, 1.0, 0.625, 0.0, 0.5833, 0.125, 0.6667, 0.125, 0.6667, 0.25, 0.5833, 0.25, 0.5833, 0.375, 0.6667, 0.375, 0.6667, 0.5, 0.5833, 0.5, 0.5833, 0.625, 0.6667, 0.625, 0.6667, 0.75, 0.5833, 0.75, 0.5833, 0.875, 0.6667, 0.875, 0.5833, 0.625, 0.5, 0.625, 0.5, 0.75, 0.5833, 0.75, 0.5833, 0.875, 0.5, 0.875, 0.5417, 1.0, 0.5417, 0.0, 0.5, 0.125, 0.5833, 0.125, 0.5833, 0.25, 0.5, 0.25, 0.5, 0.375, 0.5833, 0.375, 0.5833, 0.5, 0.5, 0.5, 0.5, 0.625, 0.5833, 0.625, 0.5833, 0.75, 0.5, 0.75, 0.5, 0.875, 0.5833, 0.875, 0.5833, 0.125, 0.5, 0.125, 0.5, 0.25, 0.5833, 0.25, 0.5833, 0.375, 0.5, 0.375, 0.5, 0.5, 0.5833, 0.5, 0.4583, 0.0, 0.4167, 0.125, 0.5, 0.125, 0.5, 0.25, 0.4167, 0.25, 0.4167, 0.375, 0.5, 0.375, 0.5, 0.5, 0.4167, 0.5, 0.4167, 0.625, 0.5, 0.625, 0.5, 0.75, 0.4167, 0.75, 0.4167, 0.875, 0.5, 0.875, 0.5, 0.125, 0.4167, 0.125, 0.4167, 0.25, 0.5, 0.25, 0.5, 0.375, 0.4167, 0.375, 0.4167, 0.5, 0.5, 0.5, 0.5, 0.625, 0.4167, 0.625, 0.4167, 0.75, 0.5, 0.75, 0.5, 0.875, 0.4167, 0.875, 0.4583, 1.0, 0.4167, 0.75, 0.3333, 0.75, 0.3333, 0.875, 0.4167, 0.875, 0.4167, 0.125, 0.3333, 0.125, 0.3333, 0.25, 0.4167, 0.25, 0.4167, 0.375, 0.3333, 0.375, 0.3333, 0.5, 0.4167, 0.5, 0.4167, 0.625, 0.3333, 0.625, 0.3333, 0.75, 0.4167, 0.75, 0.4167, 0.875, 0.3333, 0.875, 0.375, 1.0, 0.375, 0.0, 0.3333, 0.125, 0.4167, 0.125, 0.4167, 0.25, 0.3333, 0.25, 0.3333, 0.375, 0.4167, 0.375, 0.4167, 0.5, 0.3333, 0.5, 0.3333, 0.625, 0.4167, 0.625, 0.3333, 0.125, 0.25, 0.125, 0.25, 0.25, 0.3333, 0.25, 0.3333, 0.375, 0.25, 0.375, 0.25, 0.5, 0.3333, 0.5, 0.3333, 0.625, 0.25, 0.625, 0.25, 0.75, 0.3333, 0.75, 0.3333, 0.875, 0.25, 0.875, 0.2917, 1.0, 0.2917, 0.0, 0.25, 0.125, 0.3333, 0.125, 0.3333, 0.25, 0.25, 0.25, 0.25, 0.375, 0.3333, 0.375, 0.3333, 0.5, 0.25, 0.5, 0.25, 0.625, 0.3333, 0.625, 0.3333, 0.75, 0.25, 0.75, 0.25, 0.875, 0.3333, 0.875, 0.25, 0.875, 0.1667, 0.875, 0.2083, 1.0, 0.2083, 0.0, 0.1667, 0.125, 0.25, 0.125, 0.25, 0.25, 0.1667, 0.25, 0.1667, 0.375, 0.25, 0.375, 0.25, 0.5, 0.1667, 0.5, 0.1667, 0.625, 0.25, 0.625, 0.25, 0.75, 0.1667, 0.75, 0.1667, 0.875, 0.25, 0.875, 0.25, 0.125, 0.1667, 0.125, 0.1667, 0.25, 0.25, 0.25, 0.25, 0.375, 0.1667, 0.375, 0.1667, 0.5, 0.25, 0.5, 0.25, 0.625, 0.1667, 0.625, 0.1667, 0.75, 0.25, 0.75, 0.1667, 0.25, 0.08333, 0.25, 0.08333, 0.375, 0.1667, 0.375, 0.1667, 0.5, 0.08333, 0.5, 0.08333, 0.625, 0.1667, 0.625, 0.1667, 0.75, 0.08333, 0.75, 0.08333, 0.875, 0.1667, 0.875, 0.1667, 0.125, 0.08333, 0.125, 0.08333, 0.25, 0.1667, 0.25, 0.1667, 0.375, 0.08333, 0.375, 0.08333, 0.5, 0.1667, 0.5, 0.1667, 0.625, 0.08333, 0.625, 0.08333, 0.75, 0.1667, 0.75, 0.1667, 0.875, 0.08333, 0.875, 0.125, 1.0, 0.125, 0.0, 0.08333, 0.125, 0.1667, 0.125, 0.08333, 0.125, 0.0, 0.125, 0.0, 0.25, 0.08333, 0.25, 0.08333, 0.375, 0.0, 0.375, 0.0, 0.5, 0.08333, 0.5, 0.08333, 0.625, 0.0, 0.625, 0.0, 0.75, 0.08333, 0.75, 0.08333, 0.875, 0.0, 0.875, 0.04167, 1.0, 0.04167, 0.0, 0.0, 0.125, 0.08333, 0.125, 0.08333, 0.25, 0.0, 0.25, 0.0, 0.375, 0.08333, 0.375, 0.08333, 0.5, 0.0, 0.5, 0.0, 0.625, 0.08333, 0.625, 0.08333, 0.75, 0.0, 0.75, 0.0, 0.875, 0.08333, 0.875, 1.0, 0.375, 0.9167, 0.375, 0.9167, 0.5, 1.0, 0.5, 1.0, 0.625, 0.9167, 0.625, 0.9167, 0.75, 1.0, 0.75, 1.0, 0.875, 0.9167, 0.875, 0.9583, 1.0, 0.9583, 0.0, 0.9167, 0.125, 1.0, 0.125, 1.0, 0.25, 0.9167, 0.25, 0.9167, 0.375, 1.0, 0.375, 1.0, 0.5, 0.9167, 0.5, 0.9167, 0.625, 1.0, 0.625, 1.0, 0.75, 0.9167, 0.75, 0.9167, 0.875, 1.0, 0.875, 1.0, 0.125, 0.9167, 0.125, 0.9167, 0.25, 1.0, 0.25, 0.875, 0.0, 0.8333, 0.125, 0.9167, 0.125, 0.9167, 0.25, 0.8333, 0.25, 0.8333, 0.375, 0.9167, 0.375, 0.9167, 0.5, 0.8333, 0.5, 0.8333, 0.625, 0.9167, 0.625, 0.9167, 0.75, 0.8333, 0.75, 0.8333, 0.875, 0.9167, 0.875, 0.9167, 0.125, 0.8333, 0.125, 0.8333, 0.25, 0.9167, 0.25, 0.9167, 0.375, 0.8333, 0.375, 0.8333, 0.5, 0.9167, 0.5, 0.9167, 0.625, 0.8333, 0.625, 0.8333, 0.75, 0.9167, 0.75, 0.9167, 0.875, 0.8333, 0.875, 0.875, 1.0, 0.8333, 0.5, 0.75, 0.5, 0.75, 0.625, 0.8333, 0.625, 0.8333, 0.75, 0.75, 0.75, 0.75, 0.875, 0.8333, 0.875, 0.8333, 0.125, 0.75, 0.125, 0.75, 0.25, 0.8333, 0.25, 0.8333, 0.375, 0.75, 0.375, 0.75, 0.5, 0.8333, 0.5, 0.8333, 0.625, 0.75, 0.625, 0.75, 0.75, 0.8333, 0.75, 0.8333, 0.875, 0.75, 0.875, 0.7917, 1.0, 0.7917, 0.0, 0.75, 0.125, 0.8333, 0.125, 0.8333, 0.25, 0.75, 0.25, 0.75, 0.375, 0.8333, 0.375, 0.75, 0.806, 0.875, 0.806, 0.875, 0.9362, 0.75, 0.9362, 1.0, 0.806, 1.0, 0.9362, 0.875, 0.9362, 0.875, 0.806, 0.5, 0.806, 0.625, 0.806, 0.625, 0.9362, 0.5, 0.9362, 0.125, 0.806, 0.25, 0.806, 0.25, 0.9362, 0.125, 0.9362, 0.875, 0.2708, 1.0, 0.2708, 1.0, 0.4378, 0.875, 0.4378, 0.625, 0.4378, 0.5, 0.4378, 0.5, 0.2708, 0.625, 0.2708, 0.125, 0.2708, 0.25, 0.2708, 0.25, 0.4378, 0.125, 0.4378, 0.75, 0.2708, 0.875, 0.2708, 0.875, 0.4378, 0.75, 0.4378, 1.0, 0.4378, 1.0, 0.6087, 0.875, 0.6087, 0.875, 0.4378, 0.875, 0.6087, 0.75, 0.6087, 0.75, 0.4378, 0.875, 0.4378, 0.125, 0.4378, 0.25, 0.4378, 0.25, 0.6087, 0.125, 0.6087, 0.25, 0.2708, 0.375, 0.2708, 0.375, 0.4378, 0.25, 0.4378, 0.875, 0.9362, 0.875, 0.9997, 0.75, 0.9997, 0.75, 0.9362, 1.0, 0.9362, 1.0, 0.9997, 0.875, 0.9997, 0.875, 0.9362, 0.625, 0.9362, 0.625, 0.9997, 0.5, 0.9997, 0.5, 0.9362, 0.875, 0.9997, 1.0, 0.9997, 1.0, 1.0, 0.875, 1.0, 0.75, 0.9997, 0.875, 0.9997, 0.875, 1.0, 0.75, 1.0, 0.625, 0.9997, 0.75, 0.9997, 0.75, 1.0, 0.625, 1.0, 0.5, 0.9997, 0.625, 0.9997, 0.625, 1.0, 0.5, 1.0, 0.125, 0.9362, 0.25, 0.9362, 0.25, 0.9997, 0.125, 0.9997, 0.625, 0.6087, 0.5, 0.6087, 0.5, 0.4378, 0.625, 0.4378, 1.0, 0.6087, 1.0, 0.806, 0.875, 0.806, 0.875, 0.6087, 0.875, 0.6087, 0.875, 0.806, 0.75, 0.806, 0.75, 0.6087, 0.125, 0.6087, 0.25, 0.6087, 0.25, 0.806, 0.125, 0.806, 0.25, 0.4378, 0.375, 0.4378, 0.375, 0.6087, 0.25, 0.6087, 0.625, 0.6087, 0.625, 0.806, 0.5, 0.806, 0.5, 0.6087, 0.375, 0.806, 0.25, 0.806, 0.25, 0.6087, 0.375, 0.6087, 0.375, 0.6087, 0.5, 0.6087, 0.5, 0.806, 0.375, 0.806, 0.125, 0.806, 0.0, 0.806, 0.0, 0.6087, 0.125, 0.6087, 0.375, 0.4378, 0.5, 0.4378, 0.5, 0.6087, 0.375, 0.6087, 0.125, 0.6087, 0.0, 0.6087, 0.0, 0.4378, 0.125, 0.4378, 0.75, 0.6087, 0.75, 0.806, 0.625, 0.806, 0.625, 0.6087, 0.25, 0.9362, 0.375, 0.9362, 0.375, 0.9997, 0.25, 0.9997, 0.375, 0.9362, 0.5, 0.9362, 0.5, 0.9997, 0.375, 0.9997, 0.0, 0.9362, 0.125, 0.9362, 0.125, 0.9997, 0.0, 0.9997, 0.375, 0.9997, 0.5, 0.9997, 0.5, 1.0, 0.375, 1.0, 0.25, 0.9997, 0.375, 0.9997, 0.375, 1.0, 0.25, 1.0, 0.125, 0.9997, 0.25, 0.9997, 0.25, 1.0, 0.125, 1.0, 0.0, 0.9997, 0.125, 0.9997, 0.125, 1.0, 0.0, 1.0, 0.625, 0.806, 0.75, 0.806, 0.75, 0.9362, 0.625, 0.9362, 0.75, 0.9362, 0.75, 0.9997, 0.625, 0.9997, 0.625, 0.9362, 0.375, 0.2708, 0.5, 0.2708, 0.5, 0.4378, 0.375, 0.4378, 0.125, 0.4378, 0.0, 0.4378, 0.0, 0.2708, 0.125, 0.2708, 0.25, 0.125, 0.25, 0.2708, 0.125, 0.2708, 0.125, 0.125, 0.375, 0.125, 0.375, 0.2708, 0.25, 0.2708, 0.25, 0.125, 0.25, 0.806, 0.375, 0.806, 0.375, 0.9362, 0.25, 0.9362, 0.5, 0.806, 0.5, 0.9362, 0.375, 0.9362, 0.375, 0.806, 0.0, 0.9362, 0.0, 0.806, 0.125, 0.806, 0.125, 0.9362, 0.125, 0.0003255, 0.125, 0.125, 0.0, 0.125, 0.0, 0.0003255, 0.5, 0.0003255, 0.5, 0.125, 0.375, 0.125, 0.375, 0.0003255, 0.875, 0.0003255, 0.875, 0.125, 0.75, 0.125, 0.75, 0.0003255, 0.125, 0.0003255, 0.0, 0.0003255, 0.0, 0.0, 0.125, 0.0, 0.25, 0.0003255, 0.125, 0.0003255, 0.125, 0.0, 0.25, 0.0, 0.375, 0.0003255, 0.25, 0.0003255, 0.25, 0.0, 0.375, 0.0, 0.5, 0.0003255, 0.375, 0.0003255, 0.375, 0.0, 0.5, 0.0, 0.75, 0.0003255, 0.75, 0.125, 0.625, 0.125, 0.625, 0.0003255, 0.625, 0.0003255, 0.625, 0.125, 0.5, 0.125, 0.5, 0.0003255, 1.0, 0.0003255, 1.0, 0.125, 0.875, 0.125, 0.875, 0.0003255, 0.375, 0.0003255, 0.375, 0.125, 0.25, 0.125, 0.25, 0.0003255, 0.75, 0.6087, 0.625, 0.6087, 0.625, 0.4378, 0.75, 0.4378, 0.625, 0.0003255, 0.5, 0.0003255, 0.5, 0.0, 0.625, 0.0, 0.75, 0.0003255, 0.625, 0.0003255, 0.625, 0.0, 0.75, 0.0, 0.875, 0.0003255, 0.75, 0.0003255, 0.75, 0.0, 0.875, 0.0, 1.0, 0.0003255, 0.875, 0.0003255, 0.875, 0.0, 1.0, 0.0, 0.5, 0.125, 0.5, 0.2708, 0.375, 0.2708, 0.375, 0.125, 0.0, 0.2708, 0.0, 0.125, 0.125, 0.125, 0.125, 0.2708, 0.875, 0.125, 0.875, 0.2708, 0.75, 0.2708, 0.75, 0.125, 0.75, 0.125, 0.75, 0.2708, 0.625, 0.2708, 0.625, 0.125, 1.0, 0.125, 1.0, 0.2708, 0.875, 0.2708, 0.875, 0.125, 0.5, 0.125, 0.625, 0.125, 0.625, 0.2708, 0.5, 0.2708, 0.25, 0.0003255, 0.25, 0.125, 0.125, 0.125, 0.125, 0.0003255, 0.75, 0.4378, 0.625, 0.4378, 0.625, 0.2708, 0.75, 0.2708, 0.75, 0.806, 0.75, 0.9362, 0.875, 0.9362, 0.875, 0.806, 1.0, 0.806, 0.875, 0.806, 0.875, 0.9362, 1.0, 0.9362, 0.5, 0.806, 0.5, 0.9362, 0.625, 0.9362, 0.625, 0.806, 0.125, 0.806, 0.125, 0.9362, 0.25, 0.9362, 0.25, 0.806, 0.875, 0.2708, 0.875, 0.4378, 1.0, 0.4378, 1.0, 0.2708, 0.625, 0.4378, 0.625, 0.2708, 0.5, 0.2708, 0.5, 0.4378, 0.125, 0.2708, 0.125, 0.4378, 0.25, 0.4378, 0.25, 0.2708, 0.75, 0.2708, 0.75, 0.4378, 0.875, 0.4378, 0.875, 0.2708, 1.0, 0.4378, 0.875, 0.4378, 0.875, 0.6087, 1.0, 0.6087, 0.875, 0.6087, 0.875, 0.4378, 0.75, 0.4378, 0.75, 0.6087, 0.125, 0.4378, 0.125, 0.6087, 0.25, 0.6087, 0.25, 0.4378, 0.25, 0.2708, 0.25, 0.4378, 0.375, 0.4378, 0.375, 0.2708, 0.875, 0.9362, 0.75, 0.9362, 0.75, 0.9997, 0.875, 0.9997, 1.0, 0.9362, 0.875, 0.9362, 0.875, 0.9997, 1.0, 0.9997, 0.625, 0.9362, 0.5, 0.9362, 0.5, 0.9997, 0.625, 0.9997, 0.875, 0.9997, 0.875, 1.0, 1.0, 1.0, 1.0, 0.9997, 0.75, 0.9997, 0.75, 1.0, 0.875, 1.0, 0.875, 0.9997, 0.625, 0.9997, 0.625, 1.0, 0.75, 1.0, 0.75, 0.9997, 0.5, 0.9997, 0.5, 1.0, 0.625, 1.0, 0.625, 0.9997, 0.125, 0.9362, 0.125, 0.9997, 0.25, 0.9997, 0.25, 0.9362, 0.625, 0.6087, 0.625, 0.4378, 0.5, 0.4378, 0.5, 0.6087, 1.0, 0.6087, 0.875, 0.6087, 0.875, 0.806, 1.0, 0.806, 0.875, 0.6087, 0.75, 0.6087, 0.75, 0.806, 0.875, 0.806, 0.125, 0.6087, 0.125, 0.806, 0.25, 0.806, 0.25, 0.6087, 0.25, 0.4378, 0.25, 0.6087, 0.375, 0.6087, 0.375, 0.4378, 0.625, 0.6087, 0.5, 0.6087, 0.5, 0.806, 0.625, 0.806, 0.375, 0.806, 0.375, 0.6087, 0.25, 0.6087, 0.25, 0.806, 0.375, 0.6087, 0.375, 0.806, 0.5, 0.806, 0.5, 0.6087, 0.125, 0.806, 0.125, 0.6087, 0.0, 0.6087, 0.0, 0.806, 0.375, 0.4378, 0.375, 0.6087, 0.5, 0.6087, 0.5, 0.4378, 0.125, 0.6087, 0.125, 0.4378, 0.0, 0.4378, 0.0, 0.6087, 0.75, 0.6087, 0.625, 0.6087, 0.625, 0.806, 0.75, 0.806, 0.25, 0.9362, 0.25, 0.9997, 0.375, 0.9997, 0.375, 0.9362, 0.375, 0.9362, 0.375, 0.9997, 0.5, 0.9997, 0.5, 0.9362, 0.0, 0.9362, 0.0, 0.9997, 0.125, 0.9997, 0.125, 0.9362, 0.375, 0.9997, 0.375, 1.0, 0.5, 1.0, 0.5, 0.9997, 0.25, 0.9997, 0.25, 1.0, 0.375, 1.0, 0.375, 0.9997, 0.125, 0.9997, 0.125, 1.0, 0.25, 1.0, 0.25, 0.9997, 0.0, 0.9997, 0.0, 1.0, 0.125, 1.0, 0.125, 0.9997, 0.625, 0.806, 0.625, 0.9362, 0.75, 0.9362, 0.75, 0.806, 0.75, 0.9362, 0.625, 0.9362, 0.625, 0.9997, 0.75, 0.9997, 0.375, 0.2708, 0.375, 0.4378, 0.5, 0.4378, 0.5, 0.2708, 0.125, 0.4378, 0.125, 0.2708, 0.0, 0.2708, 0.0, 0.4378, 0.25, 0.125, 0.125, 0.125, 0.125, 0.2708, 0.25, 0.2708, 0.375, 0.125, 0.25, 0.125, 0.25, 0.2708, 0.375, 0.2708, 0.25, 0.806, 0.25, 0.9362, 0.375, 0.9362, 0.375, 0.806, 0.5, 0.806, 0.375, 0.806, 0.375, 0.9362, 0.5, 0.9362, 0.0, 0.9362, 0.125, 0.9362, 0.125, 0.806, 0.0, 0.806, 0.125, 0.0003255, 0.0, 0.0003255, 0.0, 0.125, 0.125, 0.125, 0.5, 0.0003255, 0.375, 0.0003255, 0.375, 0.125, 0.5, 0.125, 0.875, 0.0003255, 0.75, 0.0003255, 0.75, 0.125, 0.875, 0.125, 0.125, 0.0003255, 0.125, 0.0, 0.0, 0.0, 0.0, 0.0003255, 0.25, 0.0003255, 0.25, 0.0, 0.125, 0.0, 0.125, 0.0003255, 0.375, 0.0003255, 0.375, 0.0, 0.25, 0.0, 0.25, 0.0003255, 0.5, 0.0003255, 0.5, 0.0, 0.375, 0.0, 0.375, 0.0003255, 0.75, 0.0003255, 0.625, 0.0003255, 0.625, 0.125, 0.75, 0.125, 0.625, 0.0003255, 0.5, 0.0003255, 0.5, 0.125, 0.625, 0.125, 1.0, 0.0003255, 0.875, 0.0003255, 0.875, 0.125, 1.0, 0.125, 0.375, 0.0003255, 0.25, 0.0003255, 0.25, 0.125, 0.375, 0.125, 0.75, 0.6087, 0.75, 0.4378, 0.625, 0.4378, 0.625, 0.6087, 0.625, 0.0003255, 0.625, 0.0, 0.5, 0.0, 0.5, 0.0003255, 0.75, 0.0003255, 0.75, 0.0, 0.625, 0.0, 0.625, 0.0003255, 0.875, 0.0003255, 0.875, 0.0, 0.75, 0.0, 0.75, 0.0003255, 1.0, 0.0003255, 1.0, 0.0, 0.875, 0.0, 0.875, 0.0003255, 0.5, 0.125, 0.375, 0.125, 0.375, 0.2708, 0.5, 0.2708, 0.0, 0.2708, 0.125, 0.2708, 0.125, 0.125, 0.0, 0.125, 0.875, 0.125, 0.75, 0.125, 0.75, 0.2708, 0.875, 0.2708, 0.75, 0.125, 0.625, 0.125, 0.625, 0.2708, 0.75, 0.2708, 1.0, 0.125, 0.875, 0.125, 0.875, 0.2708, 1.0, 0.2708, 0.5, 0.125, 0.5, 0.2708, 0.625, 0.2708, 0.625, 0.125, 0.25, 0.0003255, 0.125, 0.0003255, 0.125, 0.125, 0.25, 0.125, 0.75, 0.4378, 0.75, 0.2708, 0.625, 0.2708, 0.625, 0.4378, 1.0, 0.9362, 1.0, 0.806, 1.0, 0.806, 1.0, 0.9362, 1.0, 0.4378, 1.0, 0.2708, 1.0, 0.2708, 1.0, 0.4378, 0.375, 1.0, 0.5, 1.0, 0.5, 1.0, 0.375, 1.0, 0.25, 1.0, 0.375, 1.0, 0.375, 1.0, 0.25, 1.0, 0.125, 1.0, 0.25, 1.0, 0.25, 1.0, 0.125, 1.0, 0.0, 1.0, 0.125, 1.0, 0.125, 1.0, 0.0, 1.0, 1.0, 0.9997, 1.0, 0.9362, 1.0, 0.9362, 1.0, 0.9997, 1.0, 1.0, 1.0, 0.9997, 1.0, 0.9997, 1.0, 1.0, 0.0, 0.9997, 0.0, 1.0, 0.0, 1.0, 0.0, 0.9997, 1.0, 0.6087, 1.0, 0.4378, 1.0, 0.4378, 1.0, 0.6087, 0.0, 0.6087, 0.0, 0.806, 0.0, 0.806, 0.0, 0.6087, 1.0, 0.806, 1.0, 0.6087, 1.0, 0.6087, 1.0, 0.806, 0.0, 0.9362, 0.0, 0.9997, 0.0, 0.9997, 0.0, 0.9362, 0.0, 0.806, 0.0, 0.9362, 0.0, 0.9362, 0.0, 0.806, 0.875, 1.0, 1.0, 1.0, 1.0, 1.0, 0.875, 1.0, 0.75, 1.0, 0.875, 1.0, 0.875, 1.0, 0.75, 1.0, 0.625, 1.0, 0.75, 1.0, 0.75, 1.0, 0.625, 1.0, 0.5, 1.0, 0.625, 1.0, 0.625, 1.0, 0.5, 1.0, 0.625, 0.0, 0.5, 0.0, 0.5, 0.0, 0.625, 0.0, 0.75, 0.0, 0.625, 0.0, 0.625, 0.0, 0.75, 0.0, 0.875, 0.0, 0.75, 0.0, 0.75, 0.0, 0.875, 0.0, 1.0, 0.0, 0.875, 0.0, 0.875, 0.0, 1.0, 0.0, 0.125, 0.0, 0.0, 0.0, 0.0, 0.0, 0.125, 0.0, 0.25, 0.0, 0.125, 0.0, 0.125, 0.0, 0.25, 0.0, 0.375, 0.0, 0.25, 0.0, 0.25, 0.0, 0.375, 0.0, 0.5, 0.0, 0.375, 0.0, 0.375, 0.0, 0.5, 0.0, 0.0, 0.0003255, 0.0, 0.125, 0.0, 0.125, 0.0, 0.0003255, 0.0, 0.0, 0.0, 0.0003255, 0.0, 0.0003255, 0.0, 0.0, 1.0, 0.0003255, 1.0, 0.0, 1.0, 0.0, 1.0, 0.0003255, 0.0, 0.4378, 0.0, 0.6087, 0.0, 0.6087, 0.0, 0.4378, 0.0, 0.2708, 0.0, 0.4378, 0.0, 0.4378, 0.0, 0.2708, 1.0, 0.2708, 1.0, 0.125, 1.0, 0.125, 1.0, 0.2708, 0.0, 0.125, 0.0, 0.2708, 0.0, 0.2708, 0.0, 0.125, 1.0, 0.125, 1.0, 0.0003255, 1.0, 0.0003255, 1.0, 0.125, 0.75, 0.806, 0.875, 0.806, 0.875, 0.9362, 0.75, 0.9362, 1.0, 0.806, 1.0, 0.9362, 0.875, 0.9362, 0.875, 0.806, 0.5, 0.806, 0.625, 0.806, 0.625, 0.9362, 0.5, 0.9362, 0.125, 0.806, 0.25, 0.806, 0.25, 0.9362, 0.125, 0.9362, 0.875, 0.2708, 1.0, 0.2708, 1.0, 0.4378, 0.875, 0.4378, 0.625, 0.4378, 0.5, 0.4378, 0.5, 0.2708, 0.625, 0.2708, 0.125, 0.2708, 0.25, 0.2708, 0.25, 0.4378, 0.125, 0.4378, 0.75, 0.2708, 0.875, 0.2708, 0.875, 0.4378, 0.75, 0.4378, 1.0, 0.4378, 1.0, 0.6087, 0.875, 0.6087, 0.875, 0.4378, 0.875, 0.6087, 0.75, 0.6087, 0.75, 0.4378, 0.875, 0.4378, 0.125, 0.4378, 0.25, 0.4378, 0.25, 0.6087, 0.125, 0.6087, 0.25, 0.2708, 0.375, 0.2708, 0.375, 0.4378, 0.25, 0.4378, 0.875, 0.9362, 0.875, 0.9997, 0.75, 0.9997, 0.75, 0.9362, 1.0, 0.9362, 1.0, 0.9997, 0.875, 0.9997, 0.875, 0.9362, 0.625, 0.9362, 0.625, 0.9997, 0.5, 0.9997, 0.5, 0.9362, 0.875, 0.9997, 1.0, 0.9997, 1.0, 1.0, 0.875, 1.0, 0.75, 0.9997, 0.875, 0.9997, 0.875, 1.0, 0.75, 1.0, 0.625, 0.9997, 0.75, 0.9997, 0.75, 1.0, 0.625, 1.0, 0.5, 0.9997, 0.625, 0.9997, 0.625, 1.0, 0.5, 1.0, 0.125, 0.9362, 0.25, 0.9362, 0.25, 0.9997, 0.125, 0.9997, 0.625, 0.6087, 0.5, 0.6087, 0.5, 0.4378, 0.625, 0.4378, 1.0, 0.6087, 1.0, 0.806, 0.875, 0.806, 0.875, 0.6087, 0.875, 0.6087, 0.875, 0.806, 0.75, 0.806, 0.75, 0.6087, 0.125, 0.6087, 0.25, 0.6087, 0.25, 0.806, 0.125, 0.806, 0.25, 0.4378, 0.375, 0.4378, 0.375, 0.6087, 0.25, 0.6087, 0.625, 0.6087, 0.625, 0.806, 0.5, 0.806, 0.5, 0.6087, 0.375, 0.806, 0.25, 0.806, 0.25, 0.6087, 0.375, 0.6087, 0.375, 0.6087, 0.5, 0.6087, 0.5, 0.806, 0.375, 0.806, 0.125, 0.806, 0.0, 0.806, 0.0, 0.6087, 0.125, 0.6087, 0.375, 0.4378, 0.5, 0.4378, 0.5, 0.6087, 0.375, 0.6087, 0.125, 0.6087, 0.0, 0.6087, 0.0, 0.4378, 0.125, 0.4378, 0.75, 0.6087, 0.75, 0.806, 0.625, 0.806, 0.625, 0.6087, 0.25, 0.9362, 0.375, 0.9362, 0.375, 0.9997, 0.25, 0.9997, 0.375, 0.9362, 0.5, 0.9362, 0.5, 0.9997, 0.375, 0.9997, 0.0, 0.9362, 0.125, 0.9362, 0.125, 0.9997, 0.0, 0.9997, 0.375, 0.9997, 0.5, 0.9997, 0.5, 1.0, 0.375, 1.0, 0.25, 0.9997, 0.375, 0.9997, 0.375, 1.0, 0.25, 1.0, 0.125, 0.9997, 0.25, 0.9997, 0.25, 1.0, 0.125, 1.0, 0.0, 0.9997, 0.125, 0.9997, 0.125, 1.0, 0.0, 1.0, 0.625, 0.806, 0.75, 0.806, 0.75, 0.9362, 0.625, 0.9362, 0.75, 0.9362, 0.75, 0.9997, 0.625, 0.9997, 0.625, 0.9362, 0.375, 0.2708, 0.5, 0.2708, 0.5, 0.4378, 0.375, 0.4378, 0.125, 0.4378, 0.0, 0.4378, 0.0, 0.2708, 0.125, 0.2708, 0.25, 0.125, 0.25, 0.2708, 0.125, 0.2708, 0.125, 0.125, 0.375, 0.125, 0.375, 0.2708, 0.25, 0.2708, 0.25, 0.125, 0.25, 0.806, 0.375, 0.806, 0.375, 0.9362, 0.25, 0.9362, 0.5, 0.806, 0.5, 0.9362, 0.375, 0.9362, 0.375, 0.806, 0.0, 0.9362, 0.0, 0.806, 0.125, 0.806, 0.125, 0.9362, 0.125, 0.0003255, 0.125, 0.125, 0.0, 0.125, 0.0, 0.0003255, 0.5, 0.0003255, 0.5, 0.125, 0.375, 0.125, 0.375, 0.0003255, 0.875, 0.0003255, 0.875, 0.125, 0.75, 0.125, 0.75, 0.0003255, 0.125, 0.0003255, 0.0, 0.0003255, 0.0, 0.0, 0.125, 0.0, 0.25, 0.0003255, 0.125, 0.0003255, 0.125, 0.0, 0.25, 0.0, 0.375, 0.0003255, 0.25, 0.0003255, 0.25, 0.0, 0.375, 0.0, 0.5, 0.0003255, 0.375, 0.0003255, 0.375, 0.0, 0.5, 0.0, 0.75, 0.0003255, 0.75, 0.125, 0.625, 0.125, 0.625, 0.0003255, 0.625, 0.0003255, 0.625, 0.125, 0.5, 0.125, 0.5, 0.0003255, 1.0, 0.0003255, 1.0, 0.125, 0.875, 0.125, 0.875, 0.0003255, 0.375, 0.0003255, 0.375, 0.125, 0.25, 0.125, 0.25, 0.0003255, 0.75, 0.6087, 0.625, 0.6087, 0.625, 0.4378, 0.75, 0.4378, 0.625, 0.0003255, 0.5, 0.0003255, 0.5, 0.0, 0.625, 0.0, 0.75, 0.0003255, 0.625, 0.0003255, 0.625, 0.0, 0.75, 0.0, 0.875, 0.0003255, 0.75, 0.0003255, 0.75, 0.0, 0.875, 0.0, 1.0, 0.0003255, 0.875, 0.0003255, 0.875, 0.0, 1.0, 0.0, 0.5, 0.125, 0.5, 0.2708, 0.375, 0.2708, 0.375, 0.125, 0.0, 0.2708, 0.0, 0.125, 0.125, 0.125, 0.125, 0.2708, 0.875, 0.125, 0.875, 0.2708, 0.75, 0.2708, 0.75, 0.125, 0.75, 0.125, 0.75, 0.2708, 0.625, 0.2708, 0.625, 0.125, 1.0, 0.125, 1.0, 0.2708, 0.875, 0.2708, 0.875, 0.125, 0.5, 0.125, 0.625, 0.125, 0.625, 0.2708, 0.5, 0.2708, 0.25, 0.0003255, 0.25, 0.125, 0.125, 0.125, 0.125, 0.0003255, 0.75, 0.4378, 0.625, 0.4378, 0.625, 0.2708, 0.75, 0.2708, 0.75, 0.806, 0.75, 0.9362, 0.875, 0.9362, 0.875, 0.806, 1.0, 0.806, 0.875, 0.806, 0.875, 0.9362, 1.0, 0.9362, 0.5, 0.806, 0.5, 0.9362, 0.625, 0.9362, 0.625, 0.806, 0.125, 0.806, 0.125, 0.9362, 0.25, 0.9362, 0.25, 0.806, 0.875, 0.2708, 0.875, 0.4378, 1.0, 0.4378, 1.0, 0.2708, 0.625, 0.4378, 0.625, 0.2708, 0.5, 0.2708, 0.5, 0.4378, 0.125, 0.2708, 0.125, 0.4378, 0.25, 0.4378, 0.25, 0.2708, 0.75, 0.2708, 0.75, 0.4378, 0.875, 0.4378, 0.875, 0.2708, 1.0, 0.4378, 0.875, 0.4378, 0.875, 0.6087, 1.0, 0.6087, 0.875, 0.6087, 0.875, 0.4378, 0.75, 0.4378, 0.75, 0.6087, 0.125, 0.4378, 0.125, 0.6087, 0.25, 0.6087, 0.25, 0.4378, 0.25, 0.2708, 0.25, 0.4378, 0.375, 0.4378, 0.375, 0.2708, 0.875, 0.9362, 0.75, 0.9362, 0.75, 0.9997, 0.875, 0.9997, 1.0, 0.9362, 0.875, 0.9362, 0.875, 0.9997, 1.0, 0.9997, 0.625, 0.9362, 0.5, 0.9362, 0.5, 0.9997, 0.625, 0.9997, 0.875, 0.9997, 0.875, 1.0, 1.0, 1.0, 1.0, 0.9997, 0.75, 0.9997, 0.75, 1.0, 0.875, 1.0, 0.875, 0.9997, 0.625, 0.9997, 0.625, 1.0, 0.75, 1.0, 0.75, 0.9997, 0.5, 0.9997, 0.5, 1.0, 0.625, 1.0, 0.625, 0.9997, 0.125, 0.9362, 0.125, 0.9997, 0.25, 0.9997, 0.25, 0.9362, 0.625, 0.6087, 0.625, 0.4378, 0.5, 0.4378, 0.5, 0.6087, 1.0, 0.6087, 0.875, 0.6087, 0.875, 0.806, 1.0, 0.806, 0.875, 0.6087, 0.75, 0.6087, 0.75, 0.806, 0.875, 0.806, 0.125, 0.6087, 0.125, 0.806, 0.25, 0.806, 0.25, 0.6087, 0.25, 0.4378, 0.25, 0.6087, 0.375, 0.6087, 0.375, 0.4378, 0.625, 0.6087, 0.5, 0.6087, 0.5, 0.806, 0.625, 0.806, 0.375, 0.806, 0.375, 0.6087, 0.25, 0.6087, 0.25, 0.806, 0.375, 0.6087, 0.375, 0.806, 0.5, 0.806, 0.5, 0.6087, 0.125, 0.806, 0.125, 0.6087, 0.0, 0.6087, 0.0, 0.806, 0.375, 0.4378, 0.375, 0.6087, 0.5, 0.6087, 0.5, 0.4378, 0.125, 0.6087, 0.125, 0.4378, 0.0, 0.4378, 0.0, 0.6087, 0.75, 0.6087, 0.625, 0.6087, 0.625, 0.806, 0.75, 0.806, 0.25, 0.9362, 0.25, 0.9997, 0.375, 0.9997, 0.375, 0.9362, 0.375, 0.9362, 0.375, 0.9997, 0.5, 0.9997, 0.5, 0.9362, 0.0, 0.9362, 0.0, 0.9997, 0.125, 0.9997, 0.125, 0.9362, 0.375, 0.9997, 0.375, 1.0, 0.5, 1.0, 0.5, 0.9997, 0.25, 0.9997, 0.25, 1.0, 0.375, 1.0, 0.375, 0.9997, 0.125, 0.9997, 0.125, 1.0, 0.25, 1.0, 0.25, 0.9997, 0.0, 0.9997, 0.0, 1.0, 0.125, 1.0, 0.125, 0.9997, 0.625, 0.806, 0.625, 0.9362, 0.75, 0.9362, 0.75, 0.806, 0.75, 0.9362, 0.625, 0.9362, 0.625, 0.9997, 0.75, 0.9997, 0.375, 0.2708, 0.375, 0.4378, 0.5, 0.4378, 0.5, 0.2708, 0.125, 0.4378, 0.125, 0.2708, 0.0, 0.2708, 0.0, 0.4378, 0.25, 0.125, 0.125, 0.125, 0.125, 0.2708, 0.25, 0.2708, 0.375, 0.125, 0.25, 0.125, 0.25, 0.2708, 0.375, 0.2708, 0.25, 0.806, 0.25, 0.9362, 0.375, 0.9362, 0.375, 0.806, 0.5, 0.806, 0.375, 0.806, 0.375, 0.9362, 0.5, 0.9362, 0.0, 0.9362, 0.125, 0.9362, 0.125, 0.806, 0.0, 0.806, 0.125, 0.0003255, 0.0, 0.0003255, 0.0, 0.125, 0.125, 0.125, 0.5, 0.0003255, 0.375, 0.0003255, 0.375, 0.125, 0.5, 0.125, 0.875, 0.0003255, 0.75, 0.0003255, 0.75, 0.125, 0.875, 0.125, 0.125, 0.0003255, 0.125, 0.0, 0.0, 0.0, 0.0, 0.0003255, 0.25, 0.0003255, 0.25, 0.0, 0.125, 0.0, 0.125, 0.0003255, 0.375, 0.0003255, 0.375, 0.0, 0.25, 0.0, 0.25, 0.0003255, 0.5, 0.0003255, 0.5, 0.0, 0.375, 0.0, 0.375, 0.0003255, 0.75, 0.0003255, 0.625, 0.0003255, 0.625, 0.125, 0.75, 0.125, 0.625, 0.0003255, 0.5, 0.0003255, 0.5, 0.125, 0.625, 0.125, 1.0, 0.0003255, 0.875, 0.0003255, 0.875, 0.125, 1.0, 0.125, 0.375, 0.0003255, 0.25, 0.0003255, 0.25, 0.125, 0.375, 0.125, 0.75, 0.6087, 0.75, 0.4378, 0.625, 0.4378, 0.625, 0.6087, 0.625, 0.0003255, 0.625, 0.0, 0.5, 0.0, 0.5, 0.0003255, 0.75, 0.0003255, 0.75, 0.0, 0.625, 0.0, 0.625, 0.0003255, 0.875, 0.0003255, 0.875, 0.0, 0.75, 0.0, 0.75, 0.0003255, 1.0, 0.0003255, 1.0, 0.0, 0.875, 0.0, 0.875, 0.0003255, 0.5, 0.125, 0.375, 0.125, 0.375, 0.2708, 0.5, 0.2708, 0.0, 0.2708, 0.125, 0.2708, 0.125, 0.125, 0.0, 0.125, 0.875, 0.125, 0.75, 0.125, 0.75, 0.2708, 0.875, 0.2708, 0.75, 0.125, 0.625, 0.125, 0.625, 0.2708, 0.75, 0.2708, 1.0, 0.125, 0.875, 0.125, 0.875, 0.2708, 1.0, 0.2708, 0.5, 0.125, 0.5, 0.2708, 0.625, 0.2708, 0.625, 0.125, 0.25, 0.0003255, 0.125, 0.0003255, 0.125, 0.125, 0.25, 0.125, 0.75, 0.4378, 0.75, 0.2708, 0.625, 0.2708, 0.625, 0.4378, 1.0, 0.9362, 1.0, 0.806, 1.0, 0.806, 1.0, 0.9362, 1.0, 0.4378, 1.0, 0.2708, 1.0, 0.2708, 1.0, 0.4378, 0.375, 1.0, 0.5, 1.0, 0.5, 1.0, 0.375, 1.0, 0.25, 1.0, 0.375, 1.0, 0.375, 1.0, 0.25, 1.0, 0.125, 1.0, 0.25, 1.0, 0.25, 1.0, 0.125, 1.0, 0.0, 1.0, 0.125, 1.0, 0.125, 1.0, 0.0, 1.0, 1.0, 0.9997, 1.0, 0.9362, 1.0, 0.9362, 1.0, 0.9997, 1.0, 1.0, 1.0, 0.9997, 1.0, 0.9997, 1.0, 1.0, 0.0, 0.9997, 0.0, 1.0, 0.0, 1.0, 0.0, 0.9997, 1.0, 0.6087, 1.0, 0.4378, 1.0, 0.4378, 1.0, 0.6087, 0.0, 0.6087, 0.0, 0.806, 0.0, 0.806, 0.0, 0.6087, 1.0, 0.806, 1.0, 0.6087, 1.0, 0.6087, 1.0, 0.806, 0.0, 0.9362, 0.0, 0.9997, 0.0, 0.9997, 0.0, 0.9362, 0.0, 0.806, 0.0, 0.9362, 0.0, 0.9362, 0.0, 0.806, 0.875, 1.0, 1.0, 1.0, 1.0, 1.0, 0.875, 1.0, 0.75, 1.0, 0.875, 1.0, 0.875, 1.0, 0.75, 1.0, 0.625, 1.0, 0.75, 1.0, 0.75, 1.0, 0.625, 1.0, 0.5, 1.0, 0.625, 1.0, 0.625, 1.0, 0.5, 1.0, 0.625, 0.0, 0.5, 0.0, 0.5, 0.0, 0.625, 0.0, 0.75, 0.0, 0.625, 0.0, 0.625, 0.0, 0.75, 0.0, 0.875, 0.0, 0.75, 0.0, 0.75, 0.0, 0.875, 0.0, 1.0, 0.0, 0.875, 0.0, 0.875, 0.0, 1.0, 0.0, 0.125, 0.0, 0.0, 0.0, 0.0, 0.0, 0.125, 0.0, 0.25, 0.0, 0.125, 0.0, 0.125, 0.0, 0.25, 0.0, 0.375, 0.0, 0.25, 0.0, 0.25, 0.0, 0.375, 0.0, 0.5, 0.0, 0.375, 0.0, 0.375, 0.0, 0.5, 0.0, 0.0, 0.0003255, 0.0, 0.125, 0.0, 0.125, 0.0, 0.0003255, 0.0, 0.0, 0.0, 0.0003255, 0.0, 0.0003255, 0.0, 0.0, 1.0, 0.0003255, 1.0, 0.0, 1.0, 0.0, 1.0, 0.0003255, 0.0, 0.4378, 0.0, 0.6087, 0.0, 0.6087, 0.0, 0.4378, 0.0, 0.2708, 0.0, 0.4378, 0.0, 0.4378, 0.0, 0.2708, 1.0, 0.2708, 1.0, 0.125, 1.0, 0.125, 1.0, 0.2708, 0.0, 0.125, 0.0, 0.2708, 0.0, 0.2708, 0.0, 0.125, 1.0, 0.125, 1.0, 0.0003255, 1.0, 0.0003255, 1.0, 0.125, 0.75, 0.806, 0.875, 0.806, 0.875, 0.9362, 0.75, 0.9362, 1.0, 0.806, 1.0, 0.9362, 0.875, 0.9362, 0.875, 0.806, 0.5, 0.806, 0.625, 0.806, 0.625, 0.9362, 0.5, 0.9362, 0.125, 0.806, 0.25, 0.806, 0.25, 0.9362, 0.125, 0.9362, 0.875, 0.2708, 1.0, 0.2708, 1.0, 0.4378, 0.875, 0.4378, 0.625, 0.4378, 0.5, 0.4378, 0.5, 0.2708, 0.625, 0.2708, 0.125, 0.2708, 0.25, 0.2708, 0.25, 0.4378, 0.125, 0.4378, 0.75, 0.2708, 0.875, 0.2708, 0.875, 0.4378, 0.75, 0.4378, 1.0, 0.4378, 1.0, 0.6087, 0.875, 0.6087, 0.875, 0.4378, 0.875, 0.6087, 0.75, 0.6087, 0.75, 0.4378, 0.875, 0.4378, 0.125, 0.4378, 0.25, 0.4378, 0.25, 0.6087, 0.125, 0.6087, 0.25, 0.2708, 0.375, 0.2708, 0.375, 0.4378, 0.25, 0.4378, 0.875, 0.9362, 0.875, 0.9997, 0.75, 0.9997, 0.75, 0.9362, 1.0, 0.9362, 1.0, 0.9997, 0.875, 0.9997, 0.875, 0.9362, 0.625, 0.9362, 0.625, 0.9997, 0.5, 0.9997, 0.5, 0.9362, 0.875, 0.9997, 1.0, 0.9997, 1.0, 1.0, 0.875, 1.0, 0.75, 0.9997, 0.875, 0.9997, 0.875, 1.0, 0.75, 1.0, 0.625, 0.9997, 0.75, 0.9997, 0.75, 1.0, 0.625, 1.0, 0.5, 0.9997, 0.625, 0.9997, 0.625, 1.0, 0.5, 1.0, 0.125, 0.9362, 0.25, 0.9362, 0.25, 0.9997, 0.125, 0.9997, 0.625, 0.6087, 0.5, 0.6087, 0.5, 0.4378, 0.625, 0.4378, 1.0, 0.6087, 1.0, 0.806, 0.875, 0.806, 0.875, 0.6087, 0.875, 0.6087, 0.875, 0.806, 0.75, 0.806, 0.75, 0.6087, 0.125, 0.6087, 0.25, 0.6087, 0.25, 0.806, 0.125, 0.806, 0.25, 0.4378, 0.375, 0.4378, 0.375, 0.6087, 0.25, 0.6087, 0.625, 0.6087, 0.625, 0.806, 0.5, 0.806, 0.5, 0.6087, 0.375, 0.806, 0.25, 0.806, 0.25, 0.6087, 0.375, 0.6087, 0.375, 0.6087, 0.5, 0.6087, 0.5, 0.806, 0.375, 0.806, 0.125, 0.806, 0.0, 0.806, 0.0, 0.6087, 0.125, 0.6087, 0.375, 0.4378, 0.5, 0.4378, 0.5, 0.6087, 0.375, 0.6087, 0.125, 0.6087, 0.0, 0.6087, 0.0, 0.4378, 0.125, 0.4378, 0.75, 0.6087, 0.75, 0.806, 0.625, 0.806, 0.625, 0.6087, 0.25, 0.9362, 0.375, 0.9362, 0.375, 0.9997, 0.25, 0.9997, 0.375, 0.9362, 0.5, 0.9362, 0.5, 0.9997, 0.375, 0.9997, 0.0, 0.9362, 0.125, 0.9362, 0.125, 0.9997, 0.0, 0.9997, 0.375, 0.9997, 0.5, 0.9997, 0.5, 1.0, 0.375, 1.0, 0.25, 0.9997, 0.375, 0.9997, 0.375, 1.0, 0.25, 1.0, 0.125, 0.9997, 0.25, 0.9997, 0.25, 1.0, 0.125, 1.0, 0.0, 0.9997, 0.125, 0.9997, 0.125, 1.0, 0.0, 1.0, 0.625, 0.806, 0.75, 0.806, 0.75, 0.9362, 0.625, 0.9362, 0.75, 0.9362, 0.75, 0.9997, 0.625, 0.9997, 0.625, 0.9362, 0.375, 0.2708, 0.5, 0.2708, 0.5, 0.4378, 0.375, 0.4378, 0.125, 0.4378, 0.0, 0.4378, 0.0, 0.2708, 0.125, 0.2708, 0.25, 0.125, 0.25, 0.2708, 0.125, 0.2708, 0.125, 0.125, 0.375, 0.125, 0.375, 0.2708, 0.25, 0.2708, 0.25, 0.125, 0.25, 0.806, 0.375, 0.806, 0.375, 0.9362, 0.25, 0.9362, 0.5, 0.806, 0.5, 0.9362, 0.375, 0.9362, 0.375, 0.806, 0.0, 0.9362, 0.0, 0.806, 0.125, 0.806, 0.125, 0.9362, 0.125, 0.0003255, 0.125, 0.125, 0.0, 0.125, 0.0, 0.0003255, 0.5, 0.0003255, 0.5, 0.125, 0.375, 0.125, 0.375, 0.0003255, 0.875, 0.0003255, 0.875, 0.125, 0.75, 0.125, 0.75, 0.0003255, 0.125, 0.0003255, 0.0, 0.0003255, 0.0, 0.0, 0.125, 0.0, 0.25, 0.0003255, 0.125, 0.0003255, 0.125, 0.0, 0.25, 0.0, 0.375, 0.0003255, 0.25, 0.0003255, 0.25, 0.0, 0.375, 0.0, 0.5, 0.0003255, 0.375, 0.0003255, 0.375, 0.0, 0.5, 0.0, 0.75, 0.0003255, 0.75, 0.125, 0.625, 0.125, 0.625, 0.0003255, 0.625, 0.0003255, 0.625, 0.125, 0.5, 0.125, 0.5, 0.0003255, 1.0, 0.0003255, 1.0, 0.125, 0.875, 0.125, 0.875, 0.0003255, 0.375, 0.0003255, 0.375, 0.125, 0.25, 0.125, 0.25, 0.0003255, 0.75, 0.6087, 0.625, 0.6087, 0.625, 0.4378, 0.75, 0.4378, 0.625, 0.0003255, 0.5, 0.0003255, 0.5, 0.0, 0.625, 0.0, 0.75, 0.0003255, 0.625, 0.0003255, 0.625, 0.0, 0.75, 0.0, 0.875, 0.0003255, 0.75, 0.0003255, 0.75, 0.0, 0.875, 0.0, 1.0, 0.0003255, 0.875, 0.0003255, 0.875, 0.0, 1.0, 0.0, 0.5, 0.125, 0.5, 0.2708, 0.375, 0.2708, 0.375, 0.125, 0.0, 0.2708, 0.0, 0.125, 0.125, 0.125, 0.125, 0.2708, 0.875, 0.125, 0.875, 0.2708, 0.75, 0.2708, 0.75, 0.125, 0.75, 0.125, 0.75, 0.2708, 0.625, 0.2708, 0.625, 0.125, 1.0, 0.125, 1.0, 0.2708, 0.875, 0.2708, 0.875, 0.125, 0.5, 0.125, 0.625, 0.125, 0.625, 0.2708, 0.5, 0.2708, 0.25, 0.0003255, 0.25, 0.125, 0.125, 0.125, 0.125, 0.0003255, 0.75, 0.4378, 0.625, 0.4378, 0.625, 0.2708, 0.75, 0.2708, 0.75, 0.806, 0.75, 0.9362, 0.875, 0.9362, 0.875, 0.806, 1.0, 0.806, 0.875, 0.806, 0.875, 0.9362, 1.0, 0.9362, 0.5, 0.806, 0.5, 0.9362, 0.625, 0.9362, 0.625, 0.806, 0.125, 0.806, 0.125, 0.9362, 0.25, 0.9362, 0.25, 0.806, 0.875, 0.2708, 0.875, 0.4378, 1.0, 0.4378, 1.0, 0.2708, 0.625, 0.4378, 0.625, 0.2708, 0.5, 0.2708, 0.5, 0.4378, 0.125, 0.2708, 0.125, 0.4378, 0.25, 0.4378, 0.25, 0.2708, 0.75, 0.2708, 0.75, 0.4378, 0.875, 0.4378, 0.875, 0.2708, 1.0, 0.4378, 0.875, 0.4378, 0.875, 0.6087, 1.0, 0.6087, 0.875, 0.6087, 0.875, 0.4378, 0.75, 0.4378, 0.75, 0.6087, 0.125, 0.4378, 0.125, 0.6087, 0.25, 0.6087, 0.25, 0.4378, 0.25, 0.2708, 0.25, 0.4378, 0.375, 0.4378, 0.375, 0.2708, 0.875, 0.9362, 0.75, 0.9362, 0.75, 0.9997, 0.875, 0.9997, 1.0, 0.9362, 0.875, 0.9362, 0.875, 0.9997, 1.0, 0.9997, 0.625, 0.9362, 0.5, 0.9362, 0.5, 0.9997, 0.625, 0.9997, 0.875, 0.9997, 0.875, 1.0, 1.0, 1.0, 1.0, 0.9997, 0.75, 0.9997, 0.75, 1.0, 0.875, 1.0, 0.875, 0.9997, 0.625, 0.9997, 0.625, 1.0, 0.75, 1.0, 0.75, 0.9997, 0.5, 0.9997, 0.5, 1.0, 0.625, 1.0, 0.625, 0.9997, 0.125, 0.9362, 0.125, 0.9997, 0.25, 0.9997, 0.25, 0.9362, 0.625, 0.6087, 0.625, 0.4378, 0.5, 0.4378, 0.5, 0.6087, 1.0, 0.6087, 0.875, 0.6087, 0.875, 0.806, 1.0, 0.806, 0.875, 0.6087, 0.75, 0.6087, 0.75, 0.806, 0.875, 0.806, 0.125, 0.6087, 0.125, 0.806, 0.25, 0.806, 0.25, 0.6087, 0.25, 0.4378, 0.25, 0.6087, 0.375, 0.6087, 0.375, 0.4378, 0.625, 0.6087, 0.5, 0.6087, 0.5, 0.806, 0.625, 0.806, 0.375, 0.806, 0.375, 0.6087, 0.25, 0.6087, 0.25, 0.806, 0.375, 0.6087, 0.375, 0.806, 0.5, 0.806, 0.5, 0.6087, 0.125, 0.806, 0.125, 0.6087, 0.0, 0.6087, 0.0, 0.806, 0.375, 0.4378, 0.375, 0.6087, 0.5, 0.6087, 0.5, 0.4378, 0.125, 0.6087, 0.125, 0.4378, 0.0, 0.4378, 0.0, 0.6087, 0.75, 0.6087, 0.625, 0.6087, 0.625, 0.806, 0.75, 0.806, 0.25, 0.9362, 0.25, 0.9997, 0.375, 0.9997, 0.375, 0.9362, 0.375, 0.9362, 0.375, 0.9997, 0.5, 0.9997, 0.5, 0.9362, 0.0, 0.9362, 0.0, 0.9997, 0.125, 0.9997, 0.125, 0.9362, 0.375, 0.9997, 0.375, 1.0, 0.5, 1.0, 0.5, 0.9997, 0.25, 0.9997, 0.25, 1.0, 0.375, 1.0, 0.375, 0.9997, 0.125, 0.9997, 0.125, 1.0, 0.25, 1.0, 0.25, 0.9997, 0.0, 0.9997, 0.0, 1.0, 0.125, 1.0, 0.125, 0.9997, 0.625, 0.806, 0.625, 0.9362, 0.75, 0.9362, 0.75, 0.806, 0.75, 0.9362, 0.625, 0.9362, 0.625, 0.9997, 0.75, 0.9997, 0.375, 0.2708, 0.375, 0.4378, 0.5, 0.4378, 0.5, 0.2708, 0.125, 0.4378, 0.125, 0.2708, 0.0, 0.2708, 0.0, 0.4378, 0.25, 0.125, 0.125, 0.125, 0.125, 0.2708, 0.25, 0.2708, 0.375, 0.125, 0.25, 0.125, 0.25, 0.2708, 0.375, 0.2708, 0.25, 0.806, 0.25, 0.9362, 0.375, 0.9362, 0.375, 0.806, 0.5, 0.806, 0.375, 0.806, 0.375, 0.9362, 0.5, 0.9362, 0.0, 0.9362, 0.125, 0.9362, 0.125, 0.806, 0.0, 0.806, 0.125, 0.0003255, 0.0, 0.0003255, 0.0, 0.125, 0.125, 0.125, 0.5, 0.0003255, 0.375, 0.0003255, 0.375, 0.125, 0.5, 0.125, 0.875, 0.0003255, 0.75, 0.0003255, 0.75, 0.125, 0.875, 0.125, 0.125, 0.0003255, 0.125, 0.0, 0.0, 0.0, 0.0, 0.0003255, 0.25, 0.0003255, 0.25, 0.0, 0.125, 0.0, 0.125, 0.0003255, 0.375, 0.0003255, 0.375, 0.0, 0.25, 0.0, 0.25, 0.0003255, 0.5, 0.0003255, 0.5, 0.0, 0.375, 0.0, 0.375, 0.0003255, 0.75, 0.0003255, 0.625, 0.0003255, 0.625, 0.125, 0.75, 0.125, 0.625, 0.0003255, 0.5, 0.0003255, 0.5, 0.125, 0.625, 0.125, 1.0, 0.0003255, 0.875, 0.0003255, 0.875, 0.125, 1.0, 0.125, 0.375, 0.0003255, 0.25, 0.0003255, 0.25, 0.125, 0.375, 0.125, 0.75, 0.6087, 0.75, 0.4378, 0.625, 0.4378, 0.625, 0.6087, 0.625, 0.0003255, 0.625, 0.0, 0.5, 0.0, 0.5, 0.0003255, 0.75, 0.0003255, 0.75, 0.0, 0.625, 0.0, 0.625, 0.0003255, 0.875, 0.0003255, 0.875, 0.0, 0.75, 0.0, 0.75, 0.0003255, 1.0, 0.0003255, 1.0, 0.0, 0.875, 0.0, 0.875, 0.0003255, 0.5, 0.125, 0.375, 0.125, 0.375, 0.2708, 0.5, 0.2708, 0.0, 0.2708, 0.125, 0.2708, 0.125, 0.125, 0.0, 0.125, 0.875, 0.125, 0.75, 0.125, 0.75, 0.2708, 0.875, 0.2708, 0.75, 0.125, 0.625, 0.125, 0.625, 0.2708, 0.75, 0.2708, 1.0, 0.125, 0.875, 0.125, 0.875, 0.2708, 1.0, 0.2708, 0.5, 0.125, 0.5, 0.2708, 0.625, 0.2708, 0.625, 0.125, 0.25, 0.0003255, 0.125, 0.0003255, 0.125, 0.125, 0.25, 0.125, 0.75, 0.4378, 0.75, 0.2708, 0.625, 0.2708, 0.625, 0.4378, 1.0, 0.9362, 1.0, 0.806, 1.0, 0.806, 1.0, 0.9362, 1.0, 0.4378, 1.0, 0.2708, 1.0, 0.2708, 1.0, 0.4378, 0.375, 1.0, 0.5, 1.0, 0.5, 1.0, 0.375, 1.0, 0.25, 1.0, 0.375, 1.0, 0.375, 1.0, 0.25, 1.0, 0.125, 1.0, 0.25, 1.0, 0.25, 1.0, 0.125, 1.0, 0.0, 1.0, 0.125, 1.0, 0.125, 1.0, 0.0, 1.0, 1.0, 0.9997, 1.0, 0.9362, 1.0, 0.9362, 1.0, 0.9997, 1.0, 1.0, 1.0, 0.9997, 1.0, 0.9997, 1.0, 1.0, 0.0, 0.9997, 0.0, 1.0, 0.0, 1.0, 0.0, 0.9997, 1.0, 0.6087, 1.0, 0.4378, 1.0, 0.4378, 1.0, 0.6087, 0.0, 0.6087, 0.0, 0.806, 0.0, 0.806, 0.0, 0.6087, 1.0, 0.806, 1.0, 0.6087, 1.0, 0.6087, 1.0, 0.806, 0.0, 0.9362, 0.0, 0.9997, 0.0, 0.9997, 0.0, 0.9362, 0.0, 0.806, 0.0, 0.9362, 0.0, 0.9362, 0.0, 0.806, 0.875, 1.0, 1.0, 1.0, 1.0, 1.0, 0.875, 1.0, 0.75, 1.0, 0.875, 1.0, 0.875, 1.0, 0.75, 1.0, 0.625, 1.0, 0.75, 1.0, 0.75, 1.0, 0.625, 1.0, 0.5, 1.0, 0.625, 1.0, 0.625, 1.0, 0.5, 1.0, 0.625, 0.0, 0.5, 0.0, 0.5, 0.0, 0.625, 0.0, 0.75, 0.0, 0.625, 0.0, 0.625, 0.0, 0.75, 0.0, 0.875, 0.0, 0.75, 0.0, 0.75, 0.0, 0.875, 0.0, 1.0, 0.0, 0.875, 0.0, 0.875, 0.0, 1.0, 0.0, 0.125, 0.0, 0.0, 0.0, 0.0, 0.0, 0.125, 0.0, 0.25, 0.0, 0.125, 0.0, 0.125, 0.0, 0.25, 0.0, 0.375, 0.0, 0.25, 0.0, 0.25, 0.0, 0.375, 0.0, 0.5, 0.0, 0.375, 0.0, 0.375, 0.0, 0.5, 0.0, 0.0, 0.0003255, 0.0, 0.125, 0.0, 0.125, 0.0, 0.0003255, 0.0, 0.0, 0.0, 0.0003255, 0.0, 0.0003255, 0.0, 0.0, 1.0, 0.0003255, 1.0, 0.0, 1.0, 0.0, 1.0, 0.0003255, 0.0, 0.4378, 0.0, 0.6087, 0.0, 0.6087, 0.0, 0.4378, 0.0, 0.2708, 0.0, 0.4378, 0.0, 0.4378, 0.0, 0.2708, 1.0, 0.2708, 1.0, 0.125, 1.0, 0.125, 1.0, 0.2708, 0.0, 0.125, 0.0, 0.2708, 0.0, 0.2708, 0.0, 0.125, 1.0, 0.125, 1.0, 0.0003255, 1.0, 0.0003255, 1.0, 0.125, 0.75, 0.806, 0.875, 0.806, 0.875, 0.9362, 0.75, 0.9362, 1.0, 0.806, 1.0, 0.9362, 0.875, 0.9362, 0.875, 0.806, 0.5, 0.806, 0.625, 0.806, 0.625, 0.9362, 0.5, 0.9362, 0.125, 0.806, 0.25, 0.806, 0.25, 0.9362, 0.125, 0.9362, 0.875, 0.2708, 1.0, 0.2708, 1.0, 0.4378, 0.875, 0.4378, 0.625, 0.4378, 0.5, 0.4378, 0.5, 0.2708, 0.625, 0.2708, 0.125, 0.2708, 0.25, 0.2708, 0.25, 0.4378, 0.125, 0.4378, 0.75, 0.2708, 0.875, 0.2708, 0.875, 0.4378, 0.75, 0.4378, 1.0, 0.4378, 1.0, 0.6087, 0.875, 0.6087, 0.875, 0.4378, 0.875, 0.6087, 0.75, 0.6087, 0.75, 0.4378, 0.875, 0.4378, 0.125, 0.4378, 0.25, 0.4378, 0.25, 0.6087, 0.125, 0.6087, 0.25, 0.2708, 0.375, 0.2708, 0.375, 0.4378, 0.25, 0.4378, 0.875, 0.9362, 0.875, 0.9997, 0.75, 0.9997, 0.75, 0.9362, 1.0, 0.9362, 1.0, 0.9997, 0.875, 0.9997, 0.875, 0.9362, 0.625, 0.9362, 0.625, 0.9997, 0.5, 0.9997, 0.5, 0.9362, 0.875, 0.9997, 1.0, 0.9997, 1.0, 1.0, 0.875, 1.0, 0.75, 0.9997, 0.875, 0.9997, 0.875, 1.0, 0.75, 1.0, 0.625, 0.9997, 0.75, 0.9997, 0.75, 1.0, 0.625, 1.0, 0.5, 0.9997, 0.625, 0.9997, 0.625, 1.0, 0.5, 1.0, 0.125, 0.9362, 0.25, 0.9362, 0.25, 0.9997, 0.125, 0.9997, 0.625, 0.6087, 0.5, 0.6087, 0.5, 0.4378, 0.625, 0.4378, 1.0, 0.6087, 1.0, 0.806, 0.875, 0.806, 0.875, 0.6087, 0.875, 0.6087, 0.875, 0.806, 0.75, 0.806, 0.75, 0.6087, 0.125, 0.6087, 0.25, 0.6087, 0.25, 0.806, 0.125, 0.806, 0.25, 0.4378, 0.375, 0.4378, 0.375, 0.6087, 0.25, 0.6087, 0.625, 0.6087, 0.625, 0.806, 0.5, 0.806, 0.5, 0.6087, 0.375, 0.806, 0.25, 0.806, 0.25, 0.6087, 0.375, 0.6087, 0.375, 0.6087, 0.5, 0.6087, 0.5, 0.806, 0.375, 0.806, 0.125, 0.806, 0.0, 0.806, 0.0, 0.6087, 0.125, 0.6087, 0.375, 0.4378, 0.5, 0.4378, 0.5, 0.6087, 0.375, 0.6087, 0.125, 0.6087, 0.0, 0.6087, 0.0, 0.4378, 0.125, 0.4378, 0.75, 0.6087, 0.75, 0.806, 0.625, 0.806, 0.625, 0.6087, 0.25, 0.9362, 0.375, 0.9362, 0.375, 0.9997, 0.25, 0.9997, 0.375, 0.9362, 0.5, 0.9362, 0.5, 0.9997, 0.375, 0.9997, 0.0, 0.9362, 0.125, 0.9362, 0.125, 0.9997, 0.0, 0.9997, 0.375, 0.9997, 0.5, 0.9997, 0.5, 1.0, 0.375, 1.0, 0.25, 0.9997, 0.375, 0.9997, 0.375, 1.0, 0.25, 1.0, 0.125, 0.9997, 0.25, 0.9997, 0.25, 1.0, 0.125, 1.0, 0.0, 0.9997, 0.125, 0.9997, 0.125, 1.0, 0.0, 1.0, 0.625, 0.806, 0.75, 0.806, 0.75, 0.9362, 0.625, 0.9362, 0.75, 0.9362, 0.75, 0.9997, 0.625, 0.9997, 0.625, 0.9362, 0.375, 0.2708, 0.5, 0.2708, 0.5, 0.4378, 0.375, 0.4378, 0.125, 0.4378, 0.0, 0.4378, 0.0, 0.2708, 0.125, 0.2708, 0.25, 0.125, 0.25, 0.2708, 0.125, 0.2708, 0.125, 0.125, 0.375, 0.125, 0.375, 0.2708, 0.25, 0.2708, 0.25, 0.125, 0.25, 0.806, 0.375, 0.806, 0.375, 0.9362, 0.25, 0.9362, 0.5, 0.806, 0.5, 0.9362, 0.375, 0.9362, 0.375, 0.806, 0.0, 0.9362, 0.0, 0.806, 0.125, 0.806, 0.125, 0.9362, 0.125, 0.0003255, 0.125, 0.125, 0.0, 0.125, 0.0, 0.0003255, 0.5, 0.0003255, 0.5, 0.125, 0.375, 0.125, 0.375, 0.0003255, 0.875, 0.0003255, 0.875, 0.125, 0.75, 0.125, 0.75, 0.0003255, 0.125, 0.0003255, 0.0, 0.0003255, 0.0, 0.0, 0.125, 0.0, 0.25, 0.0003255, 0.125, 0.0003255, 0.125, 0.0, 0.25, 0.0, 0.375, 0.0003255, 0.25, 0.0003255, 0.25, 0.0, 0.375, 0.0, 0.5, 0.0003255, 0.375, 0.0003255, 0.375, 0.0, 0.5, 0.0, 0.75, 0.0003255, 0.75, 0.125, 0.625, 0.125, 0.625, 0.0003255, 0.625, 0.0003255, 0.625, 0.125, 0.5, 0.125, 0.5, 0.0003255, 1.0, 0.0003255, 1.0, 0.125, 0.875, 0.125, 0.875, 0.0003255, 0.375, 0.0003255, 0.375, 0.125, 0.25, 0.125, 0.25, 0.0003255, 0.75, 0.6087, 0.625, 0.6087, 0.625, 0.4378, 0.75, 0.4378, 0.625, 0.0003255, 0.5, 0.0003255, 0.5, 0.0, 0.625, 0.0, 0.75, 0.0003255, 0.625, 0.0003255, 0.625, 0.0, 0.75, 0.0, 0.875, 0.0003255, 0.75, 0.0003255, 0.75, 0.0, 0.875, 0.0, 1.0, 0.0003255, 0.875, 0.0003255, 0.875, 0.0, 1.0, 0.0, 0.5, 0.125, 0.5, 0.2708, 0.375, 0.2708, 0.375, 0.125, 0.0, 0.2708, 0.0, 0.125, 0.125, 0.125, 0.125, 0.2708, 0.875, 0.125, 0.875, 0.2708, 0.75, 0.2708, 0.75, 0.125, 0.75, 0.125, 0.75, 0.2708, 0.625, 0.2708, 0.625, 0.125, 1.0, 0.125, 1.0, 0.2708, 0.875, 0.2708, 0.875, 0.125, 0.5, 0.125, 0.625, 0.125, 0.625, 0.2708, 0.5, 0.2708, 0.25, 0.0003255, 0.25, 0.125, 0.125, 0.125, 0.125, 0.0003255, 0.75, 0.4378, 0.625, 0.4378, 0.625, 0.2708, 0.75, 0.2708, 0.75, 0.806, 0.75, 0.9362, 0.875, 0.9362, 0.875, 0.806, 1.0, 0.806, 0.875, 0.806, 0.875, 0.9362, 1.0, 0.9362, 0.5, 0.806, 0.5, 0.9362, 0.625, 0.9362, 0.625, 0.806, 0.125, 0.806, 0.125, 0.9362, 0.25, 0.9362, 0.25, 0.806, 0.875, 0.2708, 0.875, 0.4378, 1.0, 0.4378, 1.0, 0.2708, 0.625, 0.4378, 0.625, 0.2708, 0.5, 0.2708, 0.5, 0.4378, 0.125, 0.2708, 0.125, 0.4378, 0.25, 0.4378, 0.25, 0.2708, 0.75, 0.2708, 0.75, 0.4378, 0.875, 0.4378, 0.875, 0.2708, 1.0, 0.4378, 0.875, 0.4378, 0.875, 0.6087, 1.0, 0.6087, 0.875, 0.6087, 0.875, 0.4378, 0.75, 0.4378, 0.75, 0.6087, 0.125, 0.4378, 0.125, 0.6087, 0.25, 0.6087, 0.25, 0.4378, 0.25, 0.2708, 0.25, 0.4378, 0.375, 0.4378, 0.375, 0.2708, 0.875, 0.9362, 0.75, 0.9362, 0.75, 0.9997, 0.875, 0.9997, 1.0, 0.9362, 0.875, 0.9362, 0.875, 0.9997, 1.0, 0.9997, 0.625, 0.9362, 0.5, 0.9362, 0.5, 0.9997, 0.625, 0.9997, 0.875, 0.9997, 0.875, 1.0, 1.0, 1.0, 1.0, 0.9997, 0.75, 0.9997, 0.75, 1.0, 0.875, 1.0, 0.875, 0.9997, 0.625, 0.9997, 0.625, 1.0, 0.75, 1.0, 0.75, 0.9997, 0.5, 0.9997, 0.5, 1.0, 0.625, 1.0, 0.625, 0.9997, 0.125, 0.9362, 0.125, 0.9997, 0.25, 0.9997, 0.25, 0.9362, 0.625, 0.6087, 0.625, 0.4378, 0.5, 0.4378, 0.5, 0.6087, 1.0, 0.6087, 0.875, 0.6087, 0.875, 0.806, 1.0, 0.806, 0.875, 0.6087, 0.75, 0.6087, 0.75, 0.806, 0.875, 0.806, 0.125, 0.6087, 0.125, 0.806, 0.25, 0.806, 0.25, 0.6087, 0.25, 0.4378, 0.25, 0.6087, 0.375, 0.6087, 0.375, 0.4378, 0.625, 0.6087, 0.5, 0.6087, 0.5, 0.806, 0.625, 0.806, 0.375, 0.806, 0.375, 0.6087, 0.25, 0.6087, 0.25, 0.806, 0.375, 0.6087, 0.375, 0.806, 0.5, 0.806, 0.5, 0.6087, 0.125, 0.806, 0.125, 0.6087, 0.0, 0.6087, 0.0, 0.806, 0.375, 0.4378, 0.375, 0.6087, 0.5, 0.6087, 0.5, 0.4378, 0.125, 0.6087, 0.125, 0.4378, 0.0, 0.4378, 0.0, 0.6087, 0.75, 0.6087, 0.625, 0.6087, 0.625, 0.806, 0.75, 0.806, 0.25, 0.9362, 0.25, 0.9997, 0.375, 0.9997, 0.375, 0.9362, 0.375, 0.9362, 0.375, 0.9997, 0.5, 0.9997, 0.5, 0.9362, 0.0, 0.9362, 0.0, 0.9997, 0.125, 0.9997, 0.125, 0.9362, 0.375, 0.9997, 0.375, 1.0, 0.5, 1.0, 0.5, 0.9997, 0.25, 0.9997, 0.25, 1.0, 0.375, 1.0, 0.375, 0.9997, 0.125, 0.9997, 0.125, 1.0, 0.25, 1.0, 0.25, 0.9997, 0.0, 0.9997, 0.0, 1.0, 0.125, 1.0, 0.125, 0.9997, 0.625, 0.806, 0.625, 0.9362, 0.75, 0.9362, 0.75, 0.806, 0.75, 0.9362, 0.625, 0.9362, 0.625, 0.9997, 0.75, 0.9997, 0.375, 0.2708, 0.375, 0.4378, 0.5, 0.4378, 0.5, 0.2708, 0.125, 0.4378, 0.125, 0.2708, 0.0, 0.2708, 0.0, 0.4378, 0.25, 0.125, 0.125, 0.125, 0.125, 0.2708, 0.25, 0.2708, 0.375, 0.125, 0.25, 0.125, 0.25, 0.2708, 0.375, 0.2708, 0.25, 0.806, 0.25, 0.9362, 0.375, 0.9362, 0.375, 0.806, 0.5, 0.806, 0.375, 0.806, 0.375, 0.9362, 0.5, 0.9362, 0.0, 0.9362, 0.125, 0.9362, 0.125, 0.806, 0.0, 0.806, 0.125, 0.0003255, 0.0, 0.0003255, 0.0, 0.125, 0.125, 0.125, 0.5, 0.0003255, 0.375, 0.0003255, 0.375, 0.125, 0.5, 0.125, 0.875, 0.0003255, 0.75, 0.0003255, 0.75, 0.125, 0.875, 0.125, 0.125, 0.0003255, 0.125, 0.0, 0.0, 0.0, 0.0, 0.0003255, 0.25, 0.0003255, 0.25, 0.0, 0.125, 0.0, 0.125, 0.0003255, 0.375, 0.0003255, 0.375, 0.0, 0.25, 0.0, 0.25, 0.0003255, 0.5, 0.0003255, 0.5, 0.0, 0.375, 0.0, 0.375, 0.0003255, 0.75, 0.0003255, 0.625, 0.0003255, 0.625, 0.125, 0.75, 0.125, 0.625, 0.0003255, 0.5, 0.0003255, 0.5, 0.125, 0.625, 0.125, 1.0, 0.0003255, 0.875, 0.0003255, 0.875, 0.125, 1.0, 0.125, 0.375, 0.0003255, 0.25, 0.0003255, 0.25, 0.125, 0.375, 0.125, 0.75, 0.6087, 0.75, 0.4378, 0.625, 0.4378, 0.625, 0.6087, 0.625, 0.0003255, 0.625, 0.0, 0.5, 0.0, 0.5, 0.0003255, 0.75, 0.0003255, 0.75, 0.0, 0.625, 0.0, 0.625, 0.0003255, 0.875, 0.0003255, 0.875, 0.0, 0.75, 0.0, 0.75, 0.0003255, 1.0, 0.0003255, 1.0, 0.0, 0.875, 0.0, 0.875, 0.0003255, 0.5, 0.125, 0.375, 0.125, 0.375, 0.2708, 0.5, 0.2708, 0.0, 0.2708, 0.125, 0.2708, 0.125, 0.125, 0.0, 0.125, 0.875, 0.125, 0.75, 0.125, 0.75, 0.2708, 0.875, 0.2708, 0.75, 0.125, 0.625, 0.125, 0.625, 0.2708, 0.75, 0.2708, 1.0, 0.125, 0.875, 0.125, 0.875, 0.2708, 1.0, 0.2708, 0.5, 0.125, 0.5, 0.2708, 0.625, 0.2708, 0.625, 0.125, 0.25, 0.0003255, 0.125, 0.0003255, 0.125, 0.125, 0.25, 0.125, 0.75, 0.4378, 0.75, 0.2708, 0.625, 0.2708, 0.625, 0.4378, 1.0, 0.9362, 1.0, 0.806, 1.0, 0.806, 1.0, 0.9362, 1.0, 0.4378, 1.0, 0.2708, 1.0, 0.2708, 1.0, 0.4378, 0.375, 1.0, 0.5, 1.0, 0.5, 1.0, 0.375, 1.0, 0.25, 1.0, 0.375, 1.0, 0.375, 1.0, 0.25, 1.0, 0.125, 1.0, 0.25, 1.0, 0.25, 1.0, 0.125, 1.0, 0.0, 1.0, 0.125, 1.0, 0.125, 1.0, 0.0, 1.0, 1.0, 0.9997, 1.0, 0.9362, 1.0, 0.9362, 1.0, 0.9997, 1.0, 1.0, 1.0, 0.9997, 1.0, 0.9997, 1.0, 1.0, 0.0, 0.9997, 0.0, 1.0, 0.0, 1.0, 0.0, 0.9997, 1.0, 0.6087, 1.0, 0.4378, 1.0, 0.4378, 1.0, 0.6087, 0.0, 0.6087, 0.0, 0.806, 0.0, 0.806, 0.0, 0.6087, 1.0, 0.806, 1.0, 0.6087, 1.0, 0.6087, 1.0, 0.806, 0.0, 0.9362, 0.0, 0.9997, 0.0, 0.9997, 0.0, 0.9362, 0.0, 0.806, 0.0, 0.9362, 0.0, 0.9362, 0.0, 0.806, 0.875, 1.0, 1.0, 1.0, 1.0, 1.0, 0.875, 1.0, 0.75, 1.0, 0.875, 1.0, 0.875, 1.0, 0.75, 1.0, 0.625, 1.0, 0.75, 1.0, 0.75, 1.0, 0.625, 1.0, 0.5, 1.0, 0.625, 1.0, 0.625, 1.0, 0.5, 1.0, 0.625, 0.0, 0.5, 0.0, 0.5, 0.0, 0.625, 0.0, 0.75, 0.0, 0.625, 0.0, 0.625, 0.0, 0.75, 0.0, 0.875, 0.0, 0.75, 0.0, 0.75, 0.0, 0.875, 0.0, 1.0, 0.0, 0.875, 0.0, 0.875, 0.0, 1.0, 0.0, 0.125, 0.0, 0.0, 0.0, 0.0, 0.0, 0.125, 0.0, 0.25, 0.0, 0.125, 0.0, 0.125, 0.0, 0.25, 0.0, 0.375, 0.0, 0.25, 0.0, 0.25, 0.0, 0.375, 0.0, 0.5, 0.0, 0.375, 0.0, 0.375, 0.0, 0.5, 0.0, 0.0, 0.0003255, 0.0, 0.125, 0.0, 0.125, 0.0, 0.0003255, 0.0, 0.0, 0.0, 0.0003255, 0.0, 0.0003255, 0.0, 0.0, 1.0, 0.0003255, 1.0, 0.0, 1.0, 0.0, 1.0, 0.0003255, 0.0, 0.4378, 0.0, 0.6087, 0.0, 0.6087, 0.0, 0.4378, 0.0, 0.2708, 0.0, 0.4378, 0.0, 0.4378, 0.0, 0.2708, 1.0, 0.2708, 1.0, 0.125, 1.0, 0.125, 1.0, 0.2708, 0.0, 0.125, 0.0, 0.2708, 0.0, 0.2708, 0.0, 0.125, 1.0, 0.125, 1.0, 0.0003255, 1.0, 0.0003255, 1.0, 0.125])
me_sphere.materials.append(mat_green_cabbage)
me_sphere.use_remesh_fix_poles = True
me_sphere.use_remesh_preserve_attributes = False
me_sphere.use_mirror_vertex_groups = False
me_sphere.update()

# ---- objects
ob_cabbage = bpy.data.objects.new('Cabbage', me_sphere)

# ---- transforms, parenting, visibility, modifiers, constraints
ob_cabbage.location = (0.05334, -1.194, 0.02904)
ob_cabbage.lineart.crease_threshold = 0.0
_m = ob_cabbage.modifiers.new('Auto Smooth', 'NODES')
_m.node_group = ng_auto_smooth
_gi = [s.identifier for s in ng_auto_smooth.interface.items_tree if s.item_type == 'SOCKET' and s.in_out == 'INPUT']
_m[_gi[1]] = 0.5236  # Angle

# ---- collection membership
col_collection.objects.link(ob_cabbage)

# ---- scene / render settings (as saved in the file)
scene.frame_start = 1; scene.frame_end = 250; scene.frame_set(1)
scene.render.engine = 'BLENDER_EEVEE_NEXT'
scene.cycles.use_denoising = False
scene.cycles.samples = 128
scene.cycles.sampling_pattern = 'TABULATED_SOBOL'
scene.cycles.use_adaptive_sampling = False
scene.cycles.use_light_tree = False
scene.view_settings.view_transform = 'Filmic'
bpy.context.view_layer.update()

# ---- added for rendering (the .blend has no active camera and no usable light): camera, sun
cam_auto = bpy.data.cameras.new('AutoCamera')
cam_auto.lens = 50.0
cam_auto.sensor_width = 36.0
cam_auto.clip_end = 1000.0
ob_auto_camera = bpy.data.objects.new('AutoCamera', cam_auto)
scene.collection.objects.link(ob_auto_camera)
ob_auto_camera.location = (6.55136, -8.91813, 5.16446)
ob_auto_camera.rotation_euler = (1.09748, -7.21219e-08, 0.694738)
scene.camera = ob_auto_camera
light_auto_sun = bpy.data.lights.new('AutoSun', 'SUN')
light_auto_sun.energy = 3.0
light_auto_sun.angle = 0.0523599
ob_auto_sun = bpy.data.objects.new('AutoSun', light_auto_sun)
scene.collection.objects.link(ob_auto_sun)
ob_auto_sun.rotation_euler = (0.872665, 0.174533, 0.523599)
bpy.context.view_layer.update()
